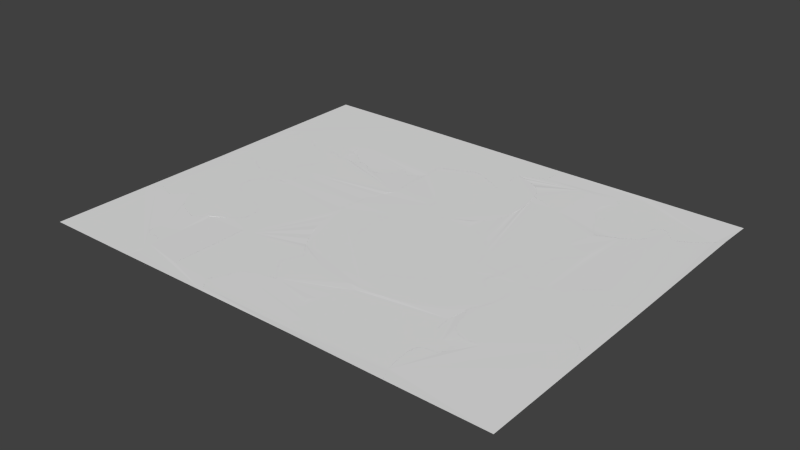# Source: humankey_2_pieces_w3.blend  (saved by Blender 2.64.0; exported with 4.5.12 LTS)
import bpy
from mathutils import Matrix  # noqa: F401  (used for matrix-valued properties, if any)

bpy.ops.wm.read_factory_settings(use_empty=True)
scene = bpy.context.scene
scene.name = 'Scene'

# ---- collections
col_collection_1 = bpy.data.collections.new('Collection 1'); scene.collection.children.link(col_collection_1)

# ---- world
world_world = bpy.data.worlds.new('World'); scene.world = world_world
world_world.color = (0.05088, 0.05088, 0.05088)
world_world.use_sun_shadow = False
world_world.sun_shadow_jitter_overblur = 0.0
world_world.cycles.sampling_method = 'MANUAL'
world_world.cycles.sample_map_resolution = 256

# ---- meshes
me_circle_020 = bpy.data.meshes.new('Circle.020')
me_circle_020.from_pydata([(-1.119, -1.263, -7.29e-05), (0.5407, -1.263, -0.0001095), (-1.113, 0.4028, 0.0004767), (0.5391, 0.3752, -0.001641), (-0.2323, 0.6836, 0.00142), (-0.7312, 0.5518, 0.00142), (0.159, 0.2489, 0.00142), (-0.9386, 0.5742, 0.00142), (0.3744, 0.2233, 0.00142), (-0.488, 0.5855, 0.00142), (-0.07713, 0.3393, 0.00142), (-1.023, 0.4928, 0.00142), (0.4509, 0.3079, 0.00142), (-0.3424, 0.7256, 0.00142), (-0.1577, 0.4593, 0.00142), (-0.8413, 0.5938, 0.00142), (0.2771, 0.2037, 0.00142), (-0.6211, 0.5097, 0.00142), (0.04095, 0.2941, 0.00142), (-1.065, 0.4521, 0.00142), (0.4892, 0.3501, 0.00142), (-0.2697, 0.7957, 0.00142), (-0.195, 0.5715, 0.00142), (-0.7863, 0.5728, 0.00142), (0.2181, 0.2263, 0.00142), (-0.6761, 0.5308, 0.00142), (0.09999, 0.2715, 0.00142), (-0.9808, 0.5335, 0.00142), (0.4126, 0.2656, 0.00142), (-0.4152, 0.6555, 0.00142), (-0.1217, 0.3901, 0.00142), (-0.8964, 0.6149, 0.00142), (0.3361, 0.1811, 0.00142), (-0.59, 0.4987, 0.00142), (-0.01809, 0.3167, 0.00142), (0.5296, -0.7193, -0.001641), (0.4482, -0.6097, -0.001641), (0.5725, -0.9684, -0.001641), (0.3409, -0.6197, -0.001641), (0.2149, -0.5838, -0.001641), (0.1569, -0.4668, -0.001641), (0.2611, -0.6165, -0.001641), (0.388, -0.6019, -0.001641), (0.3, -0.6226, -0.001641), (0.4994, -0.6524, -0.001641), (0.5638, -0.833, -0.001641), (0.5659, -1.104, -0.001641), (0.1743, -0.5348, -0.001641), (0.1573, -0.4133, -0.001641), (0.1674, -0.3901, -0.001641), (0.1901, -0.3543, -0.001641), (0.2248, -0.33, -0.001641), (0.2747, -0.3088, -0.001641), (0.3237, -0.3052, -0.001641), (0.3647, -0.3068, -0.001641), (0.4137, -0.3051, -0.001641), (0.4527, -0.2925, -0.001641), (0.506, -0.2706, -0.001641), (0.5415, -0.2145, -0.001641), (0.5613, 0.1757, -0.001641), (0.5679, -0.02376, -0.001641)], [], [(46, 1, 0, 2, 19, 11, 27, 7, 31, 15, 23, 5, 25, 17, 33, 9, 29, 13, 21, 4, 22, 14, 30, 10, 34, 18, 26, 6, 24, 16, 32, 8, 28, 12, 20, 3, 59, 60, 58, 57, 56, 55, 54, 53, 52, 51, 50, 49, 48, 40, 47, 39, 41, 43, 38, 42, 36, 44, 35, 45, 37)])
_uv = me_circle_020.uv_layers.new(name='UVMap')
_uv.uv.foreach_set('vector', [0.2034, 0.02542, 0.2004, 0.001531, 0.000619, 0.001531, 0.001288, 0.2519, 0.007043, 0.2593, 0.01213, 0.2654, 0.01721, 0.2715, 0.0223, 0.2776, 0.02738, 0.2837, 0.03401, 0.2806, 0.04064, 0.2774, 0.04727, 0.2742, 0.05389, 0.2711, 0.06052, 0.2679, 0.06427, 0.2663, 0.07654, 0.2793, 0.0853, 0.2898, 0.09407, 0.3004, 0.1028, 0.3109, 0.1073, 0.294, 0.1118, 0.2772, 0.1163, 0.2604, 0.1206, 0.25, 0.126, 0.2423, 0.1331, 0.2389, 0.1402, 0.2355, 0.1473, 0.2321, 0.1544, 0.2287, 0.1615, 0.2253, 0.1687, 0.2219, 0.1758, 0.2185, 0.1804, 0.2249, 0.185, 0.2312, 0.1896, 0.2376, 0.1942, 0.2439, 0.2002, 0.2477, 0.2029, 0.2177, 0.2037, 0.1878, 0.2005, 0.1591, 0.1962, 0.1507, 0.1898, 0.1474, 0.1851, 0.1455, 0.1792, 0.1452, 0.1743, 0.1455, 0.1684, 0.1449, 0.1624, 0.1417, 0.1582, 0.1381, 0.1554, 0.1327, 0.1542, 0.1292, 0.1542, 0.1212, 0.1563, 0.111, 0.1612, 0.1036, 0.1667, 0.09868, 0.1714, 0.09776, 0.1763, 0.0982, 0.182, 0.1009, 0.1892, 0.09971, 0.1954, 0.09329, 0.199, 0.08323, 0.2032, 0.06614, 0.2042, 0.04581])
me_circle_020.use_remesh_preserve_volume = False
me_circle_020.use_remesh_preserve_attributes = False
me_circle_020.use_mirror_vertex_groups = False
me_circle_020.update()
me_circle_019 = bpy.data.meshes.new('Circle.019')
me_circle_019.from_pydata([(0.7722, -0.8769, -7.194e-05), (-0.8971, -0.8825, -0.0001805), (0.9118, 1.046, -0.0007281), (-0.8987, 0.7557, -0.001712), (-0.01448, -0.586, 0.001349), (-0.1557, -0.586, 0.001349), (-0.01448, 0.7704, 0.001349), (-0.1557, 0.7704, 0.001349), (1.172, -0.004791, 0.001349), (1.052, 0.5856, 0.001349), (0.6394, -0.4322, 0.001349), (1.092, 0.8259, 0.001349), (0.5953, -0.6816, 0.001349), (1.075, 0.2998, 0.001349), (0.7605, -0.1629, 0.001349), (1.002, 0.9298, 0.001349), (0.6888, -0.7764, 0.001349), (1.229, 0.1208, 0.001349), (0.9059, -0.07688, 0.001349), (1.108, 0.7112, 0.001349), (0.5789, -0.5668, 0.001349), (0.9955, 0.46, 0.001349), (0.7, -0.2975, 0.001349), (0.9578, 0.9818, 0.001349), (0.7355, -0.8238, 0.001349), (1.305, 0.03125, 0.001349), (1.039, -0.04083, 0.001349), (1.08, 0.6484, 0.001349), (0.6092, -0.4995, 0.001349), (1.024, 0.5228, 0.001349), (0.6697, -0.3648, 0.001349), (1.047, 0.8779, 0.001349), (0.6421, -0.729, 0.001349), (1.152, 0.2103, 0.001349), (0.8228, -0.1143, 0.001349), (1.136, 0.774, 0.001349), (0.5486, -0.6342, 0.001349), (0.9805, 0.4245, 0.001349), (0.7303, -0.2302, 0.001349), (-0.9083, -0.3389, -0.001712), (-0.9897, -0.2292, -0.001712), (-0.8653, -0.5879, -0.001712), (-1.097, -0.2392, -0.001712), (-1.223, -0.2033, -0.001712), (-1.281, -0.08633, -0.001712), (-1.177, -0.236, -0.001712), (-1.05, -0.2214, -0.001712), (-1.138, -0.2421, -0.001712), (-0.9384, -0.2719, -0.001712), (-0.8741, -0.4526, -0.001712), (-0.8719, -0.7235, -0.001712), (-1.263, -0.1543, -0.001712), (-1.281, -0.03281, -0.001712), (-1.27, -0.0096, -0.001712), (-1.248, 0.0262, -0.001712), (-1.213, 0.05053, -0.001712), (-1.163, 0.07168, -0.001712), (-1.114, 0.07525, -0.001712), (-1.073, 0.07371, -0.001712), (-1.024, 0.07542, -0.001712), (-0.9851, 0.08796, -0.001712), (-0.9318, 0.1098, -0.001712), (-0.8963, 0.166, -0.001712), (-0.8765, 0.5562, -0.001712), (-0.87, 0.3567, -0.001712)], [], [(1, 50, 41, 49, 39, 48, 40, 46, 42, 47, 45, 43, 51, 44, 52, 53, 54, 55, 56, 57, 58, 59, 60, 61, 62, 64, 63, 3, 7, 5, 4, 6, 2, 23, 15, 31, 11, 35, 19, 27, 9, 29, 21, 37, 13, 33, 17, 25, 8, 26, 18, 34, 14, 38, 22, 30, 10, 28, 20, 36, 12, 32, 16, 24, 0)])
_uv = me_circle_019.uv_layers.new(name='UVMap')
_uv.uv.foreach_set('vector', [0.2004, 0.001531, 0.2034, 0.02542, 0.2042, 0.04581, 0.2032, 0.06614, 0.199, 0.08323, 0.1954, 0.09329, 0.1892, 0.09971, 0.182, 0.1009, 0.1763, 0.0982, 0.1714, 0.09776, 0.1667, 0.09868, 0.1612, 0.1036, 0.1563, 0.111, 0.1542, 0.1212, 0.1542, 0.1292, 0.1554, 0.1327, 0.1582, 0.1381, 0.1624, 0.1417, 0.1684, 0.1449, 0.1743, 0.1455, 0.1792, 0.1452, 0.1851, 0.1455, 0.1898, 0.1474, 0.1962, 0.1507, 0.2005, 0.1591, 0.2037, 0.1878, 0.2029, 0.2177, 0.2002, 0.2477, 0.2896, 0.2499, 0.2896, 0.04609, 0.3066, 0.04609, 0.3066, 0.2499, 0.4182, 0.2914, 0.4237, 0.2817, 0.4291, 0.2739, 0.4344, 0.2661, 0.4398, 0.2583, 0.4452, 0.2505, 0.4418, 0.241, 0.4384, 0.2316, 0.435, 0.2221, 0.4316, 0.2127, 0.4282, 0.2033, 0.4264, 0.1979, 0.4378, 0.1792, 0.4471, 0.1658, 0.4563, 0.1523, 0.4656, 0.1388, 0.4495, 0.1334, 0.4335, 0.128, 0.4175, 0.1226, 0.4074, 0.117, 0.4, 0.1097, 0.3963, 0.09956, 0.3927, 0.08944, 0.389, 0.07933, 0.3854, 0.06921, 0.3817, 0.05909, 0.3781, 0.04897, 0.3744, 0.03886, 0.3801, 0.03173, 0.3857, 0.02461, 0.3913, 0.01748, 0.3969, 0.01036, 0.4014, 0.002381])
me_circle_019.use_remesh_preserve_volume = False
me_circle_019.use_remesh_preserve_attributes = False
me_circle_019.use_mirror_vertex_groups = False
me_circle_019.update()
me_circle_018 = bpy.data.meshes.new('Circle.018')
me_circle_018.from_pydata([(0.6836, -0.8976, 0.002005), (-0.967, -0.9019, 0.0002796), (0.6903, 0.5666, 0.001538), (-0.8275, 1.021, -0.0003766), (-0.1649, 0.6855, 0.001782), (0.2593, 0.6036, 0.001782), (-0.5179, 0.8406, 0.001782), (0.477, 0.5755, 0.001782), (-0.6782, 0.9298, 0.001782), (0.03917, 0.6397, 0.001782), (-0.3414, 0.755, 0.001782), (0.4497, 0.1211, -0.001269), (0.463, 0.1997, -0.001269), (0.3967, 0.251, -0.001269), (0.4328, 0.2406, -0.001269), (0.3838, 0.2611, -0.001269), (0.3764, 0.3365, -0.001269), (0.3737, 0.2823, -0.001269), (0.4121, 0.2437, -0.001269), (0.3545, -0.02414, -0.001269), (0.4254, 0.07025, -0.001269), (0.4531, 0.2256, -0.001269), (0.4603, 0.1693, -0.001269), (0.3954, 0.02239, -0.001269), (0.369, 0.3083, -0.001269), (0.3874, 0.3558, -0.001269), (0.3958, 0.3622, -0.001269), (0.4113, 0.3706, -0.001269), (0.4288, 0.3724, -0.001269), (0.4512, 0.3699, -0.001269), (0.4697, 0.3612, -0.001269), (0.4843, 0.3524, -0.001269), (0.5024, 0.3431, -0.001269), (0.5191, 0.3397, -0.001269), (0.5429, 0.3368, -0.001269), (0.5672, 0.35, -0.001269), (0.6535, 0.4875, -0.001269), (0.6154, 0.4138, -0.001269), (0.2804, -0.1171, 0.0001501), (0.395, -0.4048, -0.00128), (0.4629, -0.463, -0.00128), (0.5504, -0.4288, -0.00128), (0.5196, -0.4575, -0.00128), (0.5675, -0.4222, -0.00128), (0.6444, -0.4586, -0.00128), (0.5938, -0.4247, -0.00128), (0.5346, -0.4394, -0.00128), (0.3102, -0.2296, -0.00128), (0.3601, -0.3521, -0.00128), (0.4935, -0.4683, -0.00128), (0.4352, -0.4429, -0.00128), (0.3313, -0.2958, -0.00128), (0.6216, -0.4352, -0.00128), (0.6566, -0.4803, -0.00128), (0.6579, -0.4921, -0.00128), (0.657, -0.5118, -0.00128), (0.6486, -0.5297, -0.00128), (0.6333, -0.5498, -0.00128), (0.6143, -0.5626, -0.00128), (0.5974, -0.5714, -0.00128), (0.578, -0.5835, -0.00128), (0.5652, -0.5976, -0.00128), (0.5487, -0.6188, -0.00128), (0.5473, -0.6497, -0.00128), (0.6297, -0.8121, -0.00128), (0.5809, -0.7329, -0.00128), (-0.567, -0.02985, 0.0017), (-0.6874, 0.5605, 0.0017), (-1.1, -0.4572, 0.0017), (-0.6475, 0.8009, 0.0017), (-1.144, -0.7066, 0.0017), (-0.6643, 0.2748, 0.0017), (-0.9787, -0.1879, 0.0017), (-0.7368, 0.9048, 0.0017), (-1.05, -0.8015, 0.0017), (-0.5106, 0.09572, 0.0017), (-0.8334, -0.1019, 0.0017), (-0.6311, 0.6861, 0.0017), (-1.16, -0.5919, 0.0017), (-0.7438, 0.435, 0.0017), (-1.039, -0.3226, 0.0017), (-0.7814, 0.9567, 0.0017), (-1.004, -0.8489, 0.0017), (-0.4338, 0.00619, 0.0017), (-0.7002, -0.06589, 0.0017), (-0.6593, 0.6233, 0.0017), (-1.13, -0.5246, 0.0017), (-0.7156, 0.4977, 0.0017), (-1.07, -0.3899, 0.0017), (-0.6922, 0.8528, 0.0017), (-1.097, -0.754, 0.0017), (-0.5875, 0.1853, 0.0017), (-0.9164, -0.1393, 0.0017), (-0.6029, 0.7489, 0.0017), (-1.191, -0.6592, 0.0017), (-0.7587, 0.3994, 0.0017), (-1.009, -0.2552, 0.0017)], [], [(1, 82, 74, 90, 70, 94, 78, 86, 68, 88, 80, 96, 72, 92, 76, 84, 66, 83, 75, 91, 71, 95, 79, 87, 67, 85, 77, 93, 69, 89, 73, 81, 3, 8, 6, 10, 4, 9, 5, 7, 2, 36, 37, 35, 34, 33, 32, 31, 30, 29, 28, 27, 26, 25, 16, 24, 17, 15, 13, 18, 14, 21, 12, 22, 11, 20, 23, 19, 38, 47, 51, 48, 39, 50, 40, 49, 42, 46, 41, 43, 45, 52, 44, 53, 54, 55, 56, 57, 58, 59, 60, 61, 62, 63, 65, 64, 0)])
_uv = me_circle_018.uv_layers.new(name='UVMap')
_uv.uv.foreach_set('vector', [0.4014, 0.002381, 0.3969, 0.01036, 0.3913, 0.01748, 0.3857, 0.02461, 0.3801, 0.03173, 0.3744, 0.03886, 0.3781, 0.04897, 0.3817, 0.05909, 0.3854, 0.06921, 0.389, 0.07933, 0.3927, 0.08944, 0.3963, 0.09956, 0.4, 0.1097, 0.4074, 0.117, 0.4175, 0.1226, 0.4335, 0.128, 0.4495, 0.1334, 0.4656, 0.1388, 0.4563, 0.1523, 0.4471, 0.1658, 0.4378, 0.1792, 0.4264, 0.1979, 0.4282, 0.2033, 0.4316, 0.2127, 0.435, 0.2221, 0.4384, 0.2316, 0.4418, 0.241, 0.4452, 0.2505, 0.4398, 0.2583, 0.4344, 0.2661, 0.4291, 0.2739, 0.4237, 0.2817, 0.4182, 0.2914, 0.4361, 0.2776, 0.4554, 0.2642, 0.4767, 0.2514, 0.4979, 0.2409, 0.5225, 0.234, 0.549, 0.2286, 0.5752, 0.2244, 0.6009, 0.2231, 0.5965, 0.2112, 0.5919, 0.2001, 0.5861, 0.1905, 0.5831, 0.1885, 0.5803, 0.189, 0.5783, 0.1895, 0.5761, 0.1909, 0.5743, 0.1922, 0.5721, 0.1935, 0.5694, 0.1939, 0.5673, 0.1936, 0.5654, 0.1923, 0.5644, 0.1914, 0.5631, 0.1885, 0.5622, 0.1842, 0.5628, 0.1803, 0.564, 0.1771, 0.5655, 0.1756, 0.5674, 0.1745, 0.5699, 0.1741, 0.5723, 0.1718, 0.5735, 0.1679, 0.5732, 0.1634, 0.5719, 0.1561, 0.569, 0.1485, 0.5654, 0.1413, 0.5605, 0.1343, 0.5515, 0.1203, 0.5551, 0.1034, 0.5577, 0.09347, 0.5611, 0.085, 0.5653, 0.07708, 0.5702, 0.07137, 0.5735, 0.06835, 0.5772, 0.06754, 0.5803, 0.06916, 0.5821, 0.07188, 0.584, 0.07349, 0.5861, 0.07447, 0.5893, 0.07409, 0.5926, 0.07252, 0.5954, 0.069, 0.5968, 0.06574, 0.597, 0.06397, 0.5969, 0.06101, 0.5959, 0.05832, 0.594, 0.0553, 0.5917, 0.05338, 0.5897, 0.05205, 0.5874, 0.05023, 0.5858, 0.04811, 0.5838, 0.04493, 0.5837, 0.04028, 0.5877, 0.02778, 0.5936, 0.01588, 0.6001, 0.003034])
me_circle_018.use_remesh_preserve_volume = False
me_circle_018.use_remesh_preserve_attributes = False
me_circle_018.use_mirror_vertex_groups = False
me_circle_018.update()
me_circle_017 = bpy.data.meshes.new('Circle.017')
me_circle_017.from_pydata([(1.184, -0.936, 0.002713), (-0.474, -0.926, 0.002935), (1.003, 1.075, 0.002436), (-0.4673, 0.5382, 0.002468), (0.3976, 0.7027, 0.002713), (0.7241, 0.8622, 0.002713), (-0.023, 0.591, 0.002713), (0.8678, 0.9671, 0.002713), (-0.243, 0.555, 0.002713), (0.5635, 0.7771, 0.002713), (0.1913, 0.6347, 0.002713), (-0.708, 0.09268, -0.0003386), (-0.6946, 0.1713, -0.0003386), (-0.7609, 0.2225, -0.0003386), (-0.7248, 0.2122, -0.0003386), (-0.7738, 0.2326, -0.0003386), (-0.7812, 0.3081, -0.0003386), (-0.7839, 0.2539, -0.0003386), (-0.7455, 0.2153, -0.0003386), (-0.8031, -0.05257, -0.0003386), (-0.7323, 0.04182, -0.0003386), (-0.7046, 0.1972, -0.0003386), (-0.6973, 0.1409, -0.0003386), (-0.7622, -0.006034, -0.0003386), (-0.7887, 0.2799, -0.0003386), (-0.7702, 0.3274, -0.0003386), (-0.7618, 0.3338, -0.0003386), (-0.7463, 0.3422, -0.0003386), (-0.7288, 0.3439, -0.0003386), (-0.7064, 0.3415, -0.0003386), (-0.6879, 0.3328, -0.0003386), (-0.6734, 0.324, -0.0003386), (-0.6552, 0.3146, -0.0003386), (-0.6386, 0.3113, -0.0003386), (-0.6148, 0.3084, -0.0003386), (-0.5905, 0.3215, -0.0003386), (-0.5041, 0.459, -0.0003386), (-0.5422, 0.3854, -0.0003386), (-0.8773, -0.1455, 0.00108), (-0.7626, -0.4333, -0.0003494), (-0.6948, -0.4914, -0.0003494), (-0.6072, -0.4572, -0.0003494), (-0.638, -0.486, -0.0003494), (-0.5901, -0.4507, -0.0003494), (-0.5133, -0.487, -0.0003494), (-0.5638, -0.4532, -0.0003494), (-0.6231, -0.4678, -0.0003494), (-0.8475, -0.258, -0.0003494), (-0.7975, -0.3806, -0.0003494), (-0.6641, -0.4968, -0.0003494), (-0.7225, -0.4713, -0.0003494), (-0.8263, -0.3242, -0.0003494), (-0.5361, -0.4636, -0.0003494), (-0.501, -0.5088, -0.0003494), (-0.4998, -0.5205, -0.0003494), (-0.5006, -0.5402, -0.0003494), (-0.509, -0.5581, -0.0003494), (-0.5243, -0.5782, -0.0003494), (-0.5433, -0.591, -0.0003494), (-0.5602, -0.5999, -0.0003494), (-0.5796, -0.6119, -0.0003494), (-0.5925, -0.626, -0.0003494), (-0.609, -0.6472, -0.0003494), (-0.6103, -0.6782, -0.0003494), (-0.5279, -0.8405, -0.0003494), (-0.5768, -0.7614, -0.0003494), (1.017, 0.3246, -0.0004305), (1.102, 0.2263, -0.0004305), (0.958, 0.558, -0.0004305), (0.9737, 0.8279, -0.0004305), (1.203, 0.2435, -0.0004305), (1.325, 0.2184, -0.0004305), (1.389, 0.1114, -0.0004305), (1.279, 0.2462, -0.0004305), (1.159, 0.2232, -0.0004305), (1.241, 0.2492, -0.0004305), (1.05, 0.2631, -0.0004305), (0.9759, 0.4301, -0.0004305), (0.9545, 0.6873, -0.0004305), (1.367, 0.1747, -0.0004305), (1.392, 0.06059, -0.0004305), (1.384, 0.03783, -0.0004305), (1.365, 0.002209, -0.0004305), (1.334, -0.02337, -0.0004305), (1.288, -0.04703, -0.0004305), (1.242, -0.05393, -0.0004305), (1.203, -0.05539, -0.0004305), (1.156, -0.06052, -0.0004305), (1.12, -0.07522, -0.0004305), (1.071, -0.09982, -0.0004305), (1.041, -0.1557, -0.0004305), (1.05, -0.5276, -0.0004305), (1.086, -0.7155, -0.0004305), (1.03, -0.3387, -0.0004305)], [], [(1, 64, 65, 63, 62, 61, 60, 59, 58, 57, 56, 55, 54, 53, 44, 52, 45, 43, 41, 46, 42, 49, 40, 50, 39, 48, 51, 47, 38, 19, 23, 20, 11, 22, 12, 21, 14, 18, 13, 15, 17, 24, 16, 25, 26, 27, 28, 29, 30, 31, 32, 33, 34, 35, 37, 36, 3, 8, 6, 10, 4, 9, 5, 7, 2, 69, 78, 68, 77, 66, 76, 67, 74, 70, 75, 73, 71, 79, 72, 80, 81, 82, 83, 84, 85, 86, 87, 88, 89, 90, 93, 91, 92, 0)])
_uv = me_circle_017.uv_layers.new(name='UVMap')
_uv.uv.foreach_set('vector', [0.6001, 0.003034, 0.5936, 0.01588, 0.5877, 0.02778, 0.5837, 0.04028, 0.5838, 0.04493, 0.5858, 0.04811, 0.5874, 0.05023, 0.5897, 0.05205, 0.5917, 0.05338, 0.594, 0.0553, 0.5959, 0.05832, 0.5969, 0.06101, 0.597, 0.06397, 0.5968, 0.06574, 0.5954, 0.069, 0.5926, 0.07252, 0.5893, 0.07409, 0.5861, 0.07447, 0.584, 0.07349, 0.5821, 0.07188, 0.5803, 0.06916, 0.5772, 0.06754, 0.5735, 0.06835, 0.5702, 0.07137, 0.5653, 0.07708, 0.5611, 0.085, 0.5577, 0.09347, 0.5551, 0.1034, 0.5515, 0.1203, 0.5605, 0.1343, 0.5654, 0.1413, 0.569, 0.1485, 0.5719, 0.1561, 0.5732, 0.1634, 0.5735, 0.1679, 0.5723, 0.1718, 0.5699, 0.1741, 0.5674, 0.1745, 0.5655, 0.1756, 0.564, 0.1771, 0.5628, 0.1803, 0.5622, 0.1842, 0.5631, 0.1885, 0.5644, 0.1914, 0.5654, 0.1923, 0.5673, 0.1936, 0.5694, 0.1939, 0.5721, 0.1935, 0.5743, 0.1922, 0.5761, 0.1909, 0.5783, 0.1895, 0.5803, 0.189, 0.5831, 0.1885, 0.5861, 0.1905, 0.5919, 0.2001, 0.5965, 0.2112, 0.6009, 0.2231, 0.6279, 0.2256, 0.6544, 0.231, 0.6802, 0.2376, 0.705, 0.2478, 0.725, 0.259, 0.7443, 0.2718, 0.7616, 0.2875, 0.7779, 0.3038, 0.7744, 0.2666, 0.7721, 0.2455, 0.7725, 0.226, 0.7746, 0.2068, 0.7795, 0.191, 0.7835, 0.1817, 0.7898, 0.1762, 0.7967, 0.1757, 0.802, 0.1788, 0.8066, 0.1796, 0.8111, 0.1792, 0.8167, 0.175, 0.8217, 0.1684, 0.8243, 0.1589, 0.8247, 0.1513, 0.8238, 0.1479, 0.8215, 0.1425, 0.8177, 0.1387, 0.8122, 0.1351, 0.8066, 0.1341, 0.8019, 0.1339, 0.7963, 0.1331, 0.792, 0.1309, 0.7861, 0.1272, 0.7825, 0.1188, 0.7811, 0.0913, 0.7836, 0.0629, 0.7879, 0.03467, 0.7997, 0.001531])
me_circle_017.use_remesh_preserve_volume = False
me_circle_017.use_remesh_preserve_attributes = False
me_circle_017.use_mirror_vertex_groups = False
me_circle_017.update()
me_circle_016 = bpy.data.meshes.new('Circle.016')
me_circle_016.from_pydata([(1.281, -1.399, -0.003996), (-0.3787, -1.399, 0.001392), (1.281, 0.2579, 0.001392), (-0.5598, 0.612, 0.001116), (-0.4805, 0.3142, 0.001694), (-0.4626, 0.2403, 0.001694), (-0.4406, 0.174, 0.001694), (-0.4061, 0.1133, 0.001694), (-0.3604, 0.06046, 0.001694), (-0.3053, 0.01756, 0.001694), (-0.2429, -0.01377, 0.001694), (-0.1756, -0.03232, 0.001694), (-0.1059, -0.03737, 0.001694), (-0.03661, -0.02874, 0.001694), (0.02968, -0.006752, 0.001694), (0.0904, 0.02774, 0.001694), (0.1432, 0.07343, 0.001694), (0.1861, 0.1285, 0.001694), (0.2175, 0.191, 0.001694), (1.167, 0.6065, 0.001694), (1.145, 0.6728, 0.001694), (1.11, 0.7335, 0.001694), (1.065, 0.7863, 0.001694), (1.009, 0.8292, 0.001694), (0.9471, 0.8605, 0.001694), (0.8797, 0.8791, 0.001694), (0.8101, 0.8841, 0.001694), (0.7408, 0.8755, 0.001694), (0.6745, 0.8535, 0.001694), (0.6138, 0.819, 0.001694), (0.5609, 0.7733, 0.001694), (0.518, 0.7182, 0.001694), (0.4867, 0.6558, 0.001694), (-0.5462, -0.1387, -0.001751), (-0.461, -0.237, -0.001751), (-0.6047, 0.09472, -0.001751), (-0.589, 0.3646, -0.001751), (-0.3598, -0.2198, -0.001751), (-0.2377, -0.2449, -0.001751), (-0.1742, -0.3518, -0.001751), (-0.2839, -0.2171, -0.001751), (-0.4033, -0.2401, -0.001751), (-0.3212, -0.2141, -0.001751), (-0.5128, -0.2001, -0.001751), (-0.5868, -0.03318, -0.001751), (-0.6082, 0.224, -0.001751), (-0.1956, -0.2886, -0.001751), (-0.1708, -0.4027, -0.001751), (-0.1787, -0.4255, -0.001751), (-0.1977, -0.4611, -0.001751), (-0.2289, -0.4867, -0.001751), (-0.2748, -0.5103, -0.001751), (-0.3211, -0.5172, -0.001751), (-0.3601, -0.5187, -0.001751), (-0.4065, -0.5238, -0.001751), (-0.4426, -0.5385, -0.001751), (-0.4917, -0.5631, -0.001751), (-0.5214, -0.619, -0.001751), (-0.5123, -0.9909, -0.001751), (-0.477, -1.179, -0.001751), (-0.5328, -0.802, -0.001751)], [], [(1, 59, 58, 60, 57, 56, 55, 54, 53, 52, 51, 50, 49, 48, 47, 39, 46, 38, 40, 42, 37, 41, 34, 43, 33, 44, 35, 45, 36, 3, 4, 5, 6, 7, 8, 9, 10, 11, 12, 13, 14, 15, 16, 17, 18, 32, 31, 30, 29, 28, 27, 26, 25, 24, 23, 22, 21, 20, 19, 2, 0)])
_uv = me_circle_016.uv_layers.new(name='UVMap')
_uv.uv.foreach_set('vector', [0.7997, 0.001531, 0.7879, 0.03467, 0.7836, 0.0629, 0.7811, 0.0913, 0.7825, 0.1188, 0.7861, 0.1272, 0.792, 0.1309, 0.7963, 0.1331, 0.8019, 0.1339, 0.8066, 0.1341, 0.8122, 0.1351, 0.8177, 0.1387, 0.8215, 0.1425, 0.8238, 0.1479, 0.8247, 0.1513, 0.8243, 0.1589, 0.8217, 0.1684, 0.8167, 0.175, 0.8111, 0.1792, 0.8066, 0.1796, 0.802, 0.1788, 0.7967, 0.1757, 0.7898, 0.1762, 0.7835, 0.1817, 0.7795, 0.191, 0.7746, 0.2068, 0.7725, 0.226, 0.7721, 0.2455, 0.7744, 0.2666, 0.7779, 0.3038, 0.7874, 0.259, 0.7896, 0.2479, 0.7922, 0.238, 0.7964, 0.2288, 0.8019, 0.2209, 0.8085, 0.2144, 0.816, 0.2097, 0.8241, 0.207, 0.8325, 0.2062, 0.8409, 0.2075, 0.8488, 0.2108, 0.8562, 0.216, 0.8625, 0.2228, 0.8677, 0.2311, 0.8715, 0.2405, 0.9039, 0.3104, 0.9076, 0.3197, 0.9128, 0.328, 0.9192, 0.3349, 0.9265, 0.3401, 0.9345, 0.3434, 0.9428, 0.3447, 0.9512, 0.3439, 0.9593, 0.3411, 0.9668, 0.3364, 0.9734, 0.33, 0.9789, 0.322, 0.9831, 0.3129, 0.9857, 0.3029, 0.9995, 0.2506, 0.9995, 0.001531])
me_circle_016.use_remesh_preserve_volume = False
me_circle_016.use_remesh_preserve_attributes = False
me_circle_016.use_mirror_vertex_groups = False
me_circle_016.update()
me_circle_015 = bpy.data.meshes.new('Circle.015')
me_circle_015.from_pydata([(1.088, -0.7988, -0.0001398), (1.088, 0.8584, -0.0001398), (-0.9536, 0.5543, 0.0001677), (-0.7525, -0.4447, -0.000416), (0.4427, 1.206, -0.0001398), (0.8027, 0.957, -0.0001398), (-0.1015, 0.7183, -0.0001398), (0.9598, 0.9261, -0.0001398), (-0.4009, 0.5664, -0.0001398), (0.4458, 0.9569, -0.0001398), (0.08889, 0.8842, -0.0001398), (0.9842, 0.8584, -0.0001398), (-0.4871, 0.5381, -0.0001398), (0.5378, 1.148, -0.0001398), (0.2094, 1.01, -0.0001398), (0.8928, 0.9802, -0.0001398), (-0.2509, 0.6248, -0.0001398), (0.3393, 0.6051, -0.0001398), (-0.007887, 0.7926, -0.0001398), (0.2652, 0.6486, -0.0001398), (0.5016, 1.063, -0.0001398), (0.4996, 1.206, -0.0001398), (-1.053, 0.322, -0.0001398), (-1.031, 0.457, -0.0001398), (-0.5636, 0.1926, -0.0001398), (-0.7162, 0.5313, -0.0001398), (-1.002, 0.5047, -0.0001398), (-1.047, 0.402, -0.0001398), (-0.9477, 0.2075, -0.0001398), (-1.014, 0.2546, -0.0001398), (-0.764, 0.1737, -0.0001398), (-0.6078, -0.1528, -0.0001398), (-0.5662, 0.03378, -0.0001398), (-0.6674, -0.3102, -0.0001398), (-0.6732, -0.7424, 0.0001627), (-0.6553, -0.8164, 0.0001627), (-0.6334, -0.8827, 0.0001627), (-0.5989, -0.9434, 0.0001627), (-0.5532, -0.9962, 0.0001627), (-0.4981, -1.039, 0.0001627), (-0.4356, -1.07, 0.0001627), (-0.3683, -1.089, 0.0001627), (-0.2987, -1.094, 0.0001627), (-0.2293, -1.085, 0.0001627), (-0.1631, -1.063, 0.0001627), (-0.1023, -1.029, 0.0001627), (-0.0495, -0.9833, 0.0001627), (-0.006599, -0.9282, 0.0001627), (0.02473, -0.8657, 0.0001627), (0.974, -0.4502, 0.0001627), (0.9521, -0.3839, 0.0001627), (0.9176, -0.3232, 0.0001627), (0.8719, -0.2704, 0.0001627), (0.8168, -0.2275, 0.0001627), (0.7543, -0.1961, 0.0001627), (0.687, -0.1776, 0.0001627), (0.6173, -0.1725, 0.0001627), (0.548, -0.1812, 0.0001627), (0.4818, -0.2032, 0.0001627), (0.421, -0.2377, 0.0001627), (0.3682, -0.2833, 0.0001627), (0.3253, -0.3385, 0.0001627), (0.294, -0.4009, 0.0001627)], [], [(11, 1, 0, 49, 50, 51, 52, 53, 54, 55, 56, 57, 58, 59, 60, 61, 62, 48, 47, 46, 45, 44, 43, 42, 41, 40, 39, 38, 37, 36, 35, 34, 3, 33, 31, 32, 24, 30, 28, 29, 22, 27, 23, 26, 2, 25, 12, 8, 16, 6, 18, 10, 14, 4, 21, 13, 20, 9, 19, 17, 5, 15, 7)])
_uv = me_circle_015.uv_layers.new(name='UVMap')
_uv.uv.foreach_set('vector', [0.987, 0.4996, 0.9995, 0.4996, 0.9995, 0.2506, 0.9857, 0.3029, 0.9831, 0.3129, 0.9789, 0.322, 0.9734, 0.33, 0.9668, 0.3364, 0.9593, 0.3411, 0.9512, 0.3439, 0.9428, 0.3447, 0.9345, 0.3434, 0.9265, 0.3401, 0.9192, 0.3349, 0.9128, 0.328, 0.9076, 0.3197, 0.9039, 0.3104, 0.8715, 0.2405, 0.8677, 0.2311, 0.8625, 0.2228, 0.8562, 0.216, 0.8488, 0.2108, 0.8409, 0.2075, 0.8325, 0.2062, 0.8241, 0.207, 0.816, 0.2097, 0.8085, 0.2144, 0.8019, 0.2209, 0.7964, 0.2288, 0.7922, 0.238, 0.7896, 0.2479, 0.7874, 0.259, 0.7779, 0.3038, 0.7881, 0.324, 0.7953, 0.3476, 0.8003, 0.3757, 0.8006, 0.3995, 0.7765, 0.3967, 0.7544, 0.4018, 0.7465, 0.4089, 0.7417, 0.419, 0.7424, 0.431, 0.7444, 0.4393, 0.7479, 0.4464, 0.7537, 0.4539, 0.7823, 0.4504, 0.8098, 0.4515, 0.8202, 0.4557, 0.8383, 0.4645, 0.8563, 0.4785, 0.8675, 0.4897, 0.8792, 0.5035, 0.8937, 0.5224, 0.9218, 0.5518, 0.9286, 0.5519, 0.9332, 0.5431, 0.9289, 0.5303, 0.9222, 0.5144, 0.9004, 0.4681, 0.9093, 0.4615, 0.9651, 0.5144, 0.976, 0.5179, 0.984, 0.5098])
me_circle_015.use_remesh_preserve_volume = False
me_circle_015.use_remesh_preserve_attributes = False
me_circle_015.use_mirror_vertex_groups = False
me_circle_015.update()
me_circle_014 = bpy.data.meshes.new('Circle.014')
me_circle_014.from_pydata([(-0.9496, -0.2813, -5.187e-05), (-0.762, -0.2244, -5.187e-05), (-0.5891, -0.132, -5.187e-05), (-0.4375, -0.007613, -5.187e-05), (-0.3132, 0.1439, -5.187e-05), (-0.2208, 0.3168, -5.187e-05), (-0.1639, 0.5044, -5.187e-05), (-0.1446, 0.6995, -5.187e-05), (0.3122, 0.7123, 0.0003374), (0.5134, -0.2867, -0.0002462), (-0.957, -0.8238, -0.0002141), (0.2127, 0.48, 2.997e-05), (0.2352, 0.615, 2.997e-05), (0.7023, 0.3506, 2.998e-05), (0.2639, 0.6627, 2.997e-05), (0.2185, 0.56, 2.997e-05), (0.3182, 0.3655, 2.998e-05), (0.2523, 0.4126, 2.997e-05), (0.5018, 0.3317, 2.998e-05), (-0.09206, -0.6593, 2.998e-05), (0.2345, -0.4997, 2.998e-05), (0.6581, 0.005196, 2.998e-05), (-0.5126, -0.771, 2.998e-05), (0.6996, 0.1918, 2.998e-05), (0.5984, -0.1522, 2.998e-05), (0.3782, -0.3949, 2.998e-05), (-0.7326, -0.807, 2.998e-05), (0.0739, -0.5849, 2.998e-05), (-0.2983, -0.7272, 2.998e-05)], [], [(1, 2, 3, 4, 5, 6, 7, 8, 14, 12, 15, 11, 17, 16, 18, 13, 23, 21, 24, 9, 25, 20, 27, 19, 28, 22, 26, 10, 0)])
_uv = me_circle_014.uv_layers.new(name='UVMap')
_uv.uv.foreach_set('vector', [0.6244, 0.3131, 0.6452, 0.327, 0.6634, 0.3457, 0.6784, 0.3685, 0.6895, 0.3945, 0.6964, 0.4227, 0.6987, 0.452, 0.7537, 0.4539, 0.7479, 0.4464, 0.7444, 0.4393, 0.7424, 0.431, 0.7417, 0.419, 0.7465, 0.4089, 0.7544, 0.4018, 0.7765, 0.3967, 0.8006, 0.3995, 0.8003, 0.3757, 0.7953, 0.3476, 0.7881, 0.324, 0.7779, 0.3038, 0.7616, 0.2875, 0.7443, 0.2718, 0.725, 0.259, 0.705, 0.2478, 0.6802, 0.2376, 0.6544, 0.231, 0.6279, 0.2256, 0.6009, 0.2231, 0.6018, 0.3046])
me_circle_014.use_remesh_preserve_volume = False
me_circle_014.use_remesh_preserve_attributes = False
me_circle_014.use_mirror_vertex_groups = False
me_circle_014.update()
me_circle_013 = bpy.data.meshes.new('Circle.013')
me_circle_013.from_pydata([(1.187e-07, 1.0, -1.49e-08), (-0.1951, 0.9808, -1.49e-08), (-0.3827, 0.9239, -1.49e-08), (-0.5556, 0.8315, -1.49e-08), (-0.7071, 0.7071, -1.49e-08), (-0.8315, 0.5556, -1.49e-08), (-0.9239, 0.3827, -1.49e-08), (-0.9808, 0.1951, -1.49e-08), (-1.0, -2.095e-07, -1.49e-08), (-0.9808, -0.1951, -1.49e-08), (-0.9239, -0.3827, -1.49e-08), (-0.8315, -0.5556, -1.49e-08), (-0.7071, -0.7071, -1.49e-08), (-0.5556, -0.8315, -1.49e-08), (-0.3827, -0.9239, -1.49e-08), (-0.1951, -0.9808, -1.49e-08), (4.446e-07, -1.0, -1.49e-08), (0.1951, -0.9808, -1.49e-08), (0.3827, -0.9239, -1.49e-08), (0.5556, -0.8315, -1.49e-08), (0.7071, -0.7071, -1.49e-08), (0.8315, -0.5556, -1.49e-08), (0.9239, -0.3827, -1.49e-08), (0.9808, -0.1951, -1.49e-08), (1.0, 6.806e-07, -1.49e-08), (0.9808, 0.1951, -1.49e-08), (0.9239, 0.3827, -1.49e-08), (0.8315, 0.5556, -1.49e-08), (0.7071, 0.7071, -1.49e-08), (0.5556, 0.8315, -1.49e-08), (0.3827, 0.9239, -1.49e-08), (0.1951, 0.9808, -1.49e-08)], [], [(2, 1, 0, 31, 30, 29, 28, 27, 26, 25, 24, 23, 22, 21, 20, 19, 18, 17, 16, 15, 14, 13, 12, 11, 10, 9, 8, 7, 6, 5, 4, 3)])
_uv = me_circle_013.uv_layers.new(name='UVMap')
_uv.uv.foreach_set('vector', [0.5322, 0.5908, 0.5548, 0.5994, 0.5783, 0.6022, 0.6018, 0.5994, 0.6244, 0.5908, 0.6452, 0.5769, 0.6634, 0.5582, 0.6784, 0.5355, 0.6895, 0.5095, 0.6964, 0.4813, 0.6987, 0.452, 0.6964, 0.4227, 0.6895, 0.3945, 0.6784, 0.3685, 0.6634, 0.3457, 0.6452, 0.327, 0.6244, 0.3131, 0.6018, 0.3046, 0.5783, 0.3017, 0.5548, 0.3046, 0.5322, 0.3131, 0.5114, 0.327, 0.4932, 0.3457, 0.4782, 0.3685, 0.4671, 0.3945, 0.4602, 0.4227, 0.4579, 0.452, 0.4602, 0.4813, 0.4671, 0.5095, 0.4782, 0.5355, 0.4932, 0.5582, 0.5114, 0.5769])
me_circle_013.use_remesh_preserve_volume = False
me_circle_013.use_remesh_preserve_attributes = False
me_circle_013.use_mirror_vertex_groups = False
me_circle_013.update()
me_circle_012 = bpy.data.meshes.new('Circle.012')
me_circle_012.from_pydata([(-0.03367, 1.118, 0.0001514), (-0.09058, 0.9308, 0.0001514), (-0.1098, 0.7357, 0.0001514), (-0.09058, 0.5406, 0.0001514), (-0.03367, 0.353, 0.0001514), (0.05874, 0.1801, 0.0001514), (0.1831, 0.02861, 0.0001514), (0.3346, -0.09575, 0.0001514), (0.5075, -0.1882, 0.0001514), (0.6951, -0.2451, 0.0001514), (0.8902, -0.2643, 0.0001514), (1.085, -0.2451, 0.0001514), (1.078, -0.7876, -1.091e-05), (-0.849, 0.9036, -0.000394), (-0.4398, -0.3331, -0.001926), (-0.7313, 0.251, -0.0007221), (0.2227, -0.6687, 0.0002332), (-0.8114, 0.5656, -0.00105), (0.6469, -0.7506, 0.0002332), (-0.6053, -0.04825, -0.001378), (-0.1303, -0.5136, 0.0002332), (-0.8399, 0.733, 0.0002622), (0.8646, -0.7787, 0.0002332), (-0.5297, -0.1853, 0.0005902), (-0.2906, -0.4244, 0.0002332), (-0.7786, 0.4026, -6.592e-05), (0.4268, -0.7145, 0.0002332), (-0.6755, 0.09895, 0.001246), (0.0462, -0.5992, 0.0002332)], [], [(1, 2, 3, 4, 5, 6, 7, 8, 9, 10, 11, 12, 22, 18, 26, 16, 28, 20, 24, 14, 23, 19, 27, 15, 25, 17, 21, 13, 0)])
_uv = me_circle_012.uv_layers.new(name='UVMap')
_uv.uv.foreach_set('vector', [0.4602, 0.4813, 0.4579, 0.452, 0.4602, 0.4227, 0.4671, 0.3945, 0.4782, 0.3685, 0.4932, 0.3457, 0.5114, 0.327, 0.5322, 0.3131, 0.5548, 0.3046, 0.5783, 0.3017, 0.6018, 0.3046, 0.6009, 0.2231, 0.5752, 0.2244, 0.549, 0.2286, 0.5225, 0.234, 0.4979, 0.2409, 0.4767, 0.2514, 0.4554, 0.2642, 0.4361, 0.2776, 0.4182, 0.2914, 0.4073, 0.3136, 0.3982, 0.3342, 0.3898, 0.3563, 0.3831, 0.3791, 0.3774, 0.4019, 0.3734, 0.4264, 0.37, 0.4516, 0.3689, 0.4772, 0.4671, 0.5095])
me_circle_012.use_remesh_preserve_volume = False
me_circle_012.use_remesh_preserve_attributes = False
me_circle_012.use_mirror_vertex_groups = False
me_circle_012.update()
me_circle_011 = bpy.data.meshes.new('Circle.011')
me_circle_011.from_pydata([(1.031, 0.7898, -0.0003544), (1.44, -0.4469, -0.001886), (-0.3764, 0.9424, -0.0003553), (-0.3702, -0.7373, -0.002871), (0.514, -2.079, 0.0001913), (0.3728, -2.079, 0.0001913), (0.514, -0.7227, 0.0001913), (0.3728, -0.7227, 0.0001913), (1.149, 0.1372, -0.0006824), (1.069, 0.4518, -0.001011), (1.275, -0.1621, -0.001339), (1.04, 0.6192, 0.0003018), (1.35, -0.2991, 0.0006299), (1.102, 0.2888, -2.63e-05), (1.205, -0.01486, 0.001286), (-0.6239, 0.8336, 0.000191), (-0.6846, 0.8152, 0.000191), (-0.7405, 0.7853, 0.000191), (-0.7896, 0.7451, 0.000191), (-0.8298, 0.696, 0.000191), (-0.8597, 0.6401, 0.000191), (-0.8781, 0.5794, 0.000191), (-0.8843, 0.5163, 0.000191), (-0.8781, 0.4532, 0.000191), (-0.8597, 0.3925, 0.000191), (-0.8298, 0.3365, 0.000191), (-0.7896, 0.2875, 0.000191), (-0.7405, 0.2473, 0.000191), (-0.6846, 0.2174, 0.000191), (-0.6239, 0.199, 0.000191), (-0.1057, -0.5866, 0.000191), (-0.04974, -0.5567, 0.000191), (-0.0007088, -0.5164, 0.000191), (0.03953, -0.4674, 0.000191), (0.06943, -0.4115, 0.000191), (0.08784, -0.3508, 0.000191), (0.09405, -0.2876, 0.000191), (0.08784, -0.2245, 0.000191), (0.06943, -0.1638, 0.000191), (0.03953, -0.1079, 0.000191), (-0.0007095, -0.05886, 0.000191), (-0.04974, -0.01863, 0.000191), (-0.1057, 0.01127, 0.000191), (-0.1664, 0.02968, 0.000191)], [], [(11, 9, 13, 8, 14, 10, 12, 1, 6, 4, 5, 7, 3, 30, 31, 32, 33, 34, 35, 36, 37, 38, 39, 40, 41, 42, 43, 29, 28, 27, 26, 25, 24, 23, 22, 21, 20, 19, 18, 17, 16, 15, 2, 0)])
_uv = me_circle_011.uv_layers.new(name='UVMap')
_uv.uv.foreach_set('vector', [0.37, 0.4516, 0.3734, 0.4264, 0.3774, 0.4019, 0.3831, 0.3791, 0.3898, 0.3563, 0.3982, 0.3342, 0.4073, 0.3136, 0.4182, 0.2914, 0.3066, 0.2499, 0.3066, 0.04609, 0.2896, 0.04609, 0.2896, 0.2499, 0.2002, 0.2477, 0.232, 0.2704, 0.2388, 0.2749, 0.2447, 0.2809, 0.2495, 0.2883, 0.2531, 0.2967, 0.2553, 0.3058, 0.2561, 0.3153, 0.2553, 0.3248, 0.2531, 0.3339, 0.2495, 0.3423, 0.2447, 0.3497, 0.2388, 0.3557, 0.232, 0.3602, 0.2247, 0.363, 0.1697, 0.3884, 0.1624, 0.3912, 0.1556, 0.3957, 0.1497, 0.4017, 0.1449, 0.4091, 0.1413, 0.4175, 0.1391, 0.4266, 0.1383, 0.4361, 0.1391, 0.4456, 0.1413, 0.4547, 0.1449, 0.4631, 0.1497, 0.4705, 0.1556, 0.4765, 0.1624, 0.481, 0.1697, 0.4838, 0.1995, 0.5001, 0.3689, 0.4772])
me_circle_011.use_remesh_preserve_volume = False
me_circle_011.use_remesh_preserve_attributes = False
me_circle_011.use_mirror_vertex_groups = False
me_circle_011.update()
me_circle_010 = bpy.data.meshes.new('Circle.010')
me_circle_010.from_pydata([(-1.072, 0.7573, -0.0008862), (-1.079, -0.8942, -0.0008863), (0.5672, 0.7579, -0.0004892), (0.5734, -0.9218, -0.003004), (-0.413, 1.006, 5.727e-05), (-0.6136, 0.7576, 5.727e-05), (0.3138, 1.019, 5.727e-05), (-0.8948, 0.7508, 5.727e-05), (0.225, 0.7544, 5.727e-05), (-0.6265, 1.006, 5.727e-05), (0.03887, 0.9234, 5.727e-05), (-1.006, 0.7602, 5.727e-05), (0.4258, 0.7341, 5.727e-05), (-0.5681, 1.071, 5.727e-05), (-0.2013, 0.8696, 5.727e-05), (-0.7509, 0.7066, 5.727e-05), (0.3289, 0.9123, 5.727e-05), (-0.5826, 0.8684, 5.727e-05), (0.2045, 1.019, 5.727e-05), (-0.5006, 1.053, 5.727e-05), (-0.307, 0.9344, 5.727e-05), (-0.6743, 0.7236, 5.727e-05), (0.3498, 0.9773, 5.727e-05), (-0.5801, 0.8061, 5.727e-05), (0.2664, 1.035, 5.727e-05), (-0.9508, 0.7602, 5.727e-05), (0.2884, 0.7079, 5.727e-05), (-0.6099, 1.053, 5.727e-05), (-0.0875, 0.8743, 5.727e-05), (-0.8299, 0.7267, 5.727e-05), (0.2656, 0.854, 5.727e-05), (-0.6095, 0.9397, 5.727e-05), (0.1312, 0.9773, 5.727e-05), (0.244, 0.7185, 5.727e-05), (0.2308, 0.7937, 5.727e-05), (0.374, 0.7129, 5.727e-05), (-0.1981, -0.6135, 5.709e-05), (-0.6969, -0.7453, 5.71e-05), (0.1933, -1.048, 5.71e-05), (-0.9043, -0.7229, 5.71e-05), (0.4086, -1.074, 5.71e-05), (-0.4538, -0.7116, 5.71e-05), (-0.04287, -0.9578, 5.71e-05), (-0.9888, -0.8043, 5.71e-05), (0.4852, -0.9892, 5.71e-05), (-0.3082, -0.5714, 5.709e-05), (-0.1235, -0.8377, 5.71e-05), (-0.807, -0.7032, 5.71e-05), (0.3114, -1.093, 5.71e-05), (-0.5868, -0.7873, 5.71e-05), (0.07521, -1.003, 5.71e-05), (-1.031, -0.8449, 5.71e-05), (0.5234, -0.9469, 5.71e-05), (-0.2354, -0.5014, 5.709e-05), (-0.1608, -0.7256, 5.71e-05), (-0.752, -0.7242, 5.71e-05), (0.2523, -1.071, 5.71e-05), (-0.6419, -0.7663, 5.71e-05), (0.1342, -1.026, 5.71e-05), (-0.9466, -0.7636, 5.71e-05), (0.4469, -1.031, 5.71e-05), (-0.381, -0.6415, 5.71e-05), (-0.08744, -0.9069, 5.71e-05), (-0.8621, -0.6822, 5.71e-05), (0.3704, -1.116, 5.71e-05), (-0.5557, -0.7983, 5.71e-05), (0.01617, -0.9804, 5.71e-05), (0.3197, 0.6491, 5.71e-05), (0.259, 0.6307, 5.71e-05), (0.2031, 0.6008, 5.71e-05), (0.154, 0.5606, 5.71e-05), (0.1138, 0.5116, 5.71e-05), (0.0839, 0.4556, 5.71e-05), (0.06548, 0.3949, 5.71e-05), (0.05927, 0.3318, 5.71e-05), (0.06548, 0.2687, 5.71e-05), (0.0839, 0.208, 5.71e-05), (0.1138, 0.1521, 5.71e-05), (0.154, 0.103, 5.71e-05), (0.2031, 0.06279, 5.71e-05), (0.259, 0.03289, 5.71e-05), (0.3197, 0.01448, 5.71e-05), (0.8379, -0.771, 5.71e-05), (0.8939, -0.7411, 5.71e-05), (0.9429, -0.7009, 5.71e-05), (0.9831, -0.6519, 5.71e-05), (1.013, -0.5959, 5.71e-05), (1.031, -0.5352, 5.71e-05), (1.038, -0.4721, 5.71e-05), (1.031, -0.409, 5.71e-05), (1.013, -0.3483, 5.71e-05), (0.9831, -0.2924, 5.71e-05), (0.9429, -0.2433, 5.71e-05), (0.8939, -0.2031, 5.71e-05), (0.8379, -0.1732, 5.71e-05), (0.7772, -0.1548, 5.71e-05)], [], [(51, 1, 0, 11, 25, 7, 29, 15, 21, 5, 23, 17, 31, 9, 27, 13, 19, 4, 20, 14, 28, 10, 32, 18, 24, 6, 22, 16, 30, 34, 8, 33, 26, 35, 12, 2, 67, 68, 69, 70, 71, 72, 73, 74, 75, 76, 77, 78, 79, 80, 81, 95, 94, 93, 92, 91, 90, 89, 88, 87, 86, 85, 84, 83, 82, 3, 52, 44, 60, 40, 64, 48, 56, 38, 58, 50, 66, 42, 62, 46, 54, 36, 53, 45, 61, 41, 65, 49, 57, 37, 55, 47, 63, 39, 59, 43)])
_uv = me_circle_010.uv_layers.new(name='UVMap')
_uv.uv.foreach_set('vector', [0.007043, 0.2593, 0.001288, 0.2519, 0.002078, 0.5, 0.01012, 0.5005, 0.0167, 0.5005, 0.02344, 0.4991, 0.03125, 0.4954, 0.04077, 0.4924, 0.04999, 0.495, 0.0573, 0.5001, 0.06133, 0.5074, 0.06103, 0.5167, 0.05779, 0.5274, 0.05575, 0.5373, 0.05774, 0.5445, 0.06278, 0.5472, 0.07091, 0.5445, 0.08145, 0.5374, 0.09421, 0.5266, 0.1069, 0.5169, 0.1206, 0.5176, 0.1359, 0.525, 0.147, 0.5331, 0.1558, 0.5393, 0.1632, 0.5417, 0.169, 0.5393, 0.1733, 0.5331, 0.1708, 0.5233, 0.1631, 0.5146, 0.159, 0.5055, 0.1583, 0.4996, 0.1605, 0.4942, 0.1659, 0.4926, 0.1762, 0.4934, 0.1824, 0.4965, 0.1995, 0.5001, 0.1697, 0.4838, 0.1624, 0.481, 0.1556, 0.4765, 0.1497, 0.4705, 0.1449, 0.4631, 0.1413, 0.4547, 0.1391, 0.4456, 0.1383, 0.4361, 0.1391, 0.4266, 0.1413, 0.4175, 0.1449, 0.4091, 0.1497, 0.4017, 0.1556, 0.3957, 0.1624, 0.3912, 0.1697, 0.3884, 0.2247, 0.363, 0.232, 0.3602, 0.2388, 0.3557, 0.2447, 0.3497, 0.2495, 0.3423, 0.2531, 0.3339, 0.2553, 0.3248, 0.2561, 0.3153, 0.2553, 0.3058, 0.2531, 0.2967, 0.2495, 0.2883, 0.2447, 0.2809, 0.2388, 0.2749, 0.232, 0.2704, 0.2002, 0.2477, 0.1942, 0.2439, 0.1896, 0.2376, 0.185, 0.2312, 0.1804, 0.2249, 0.1758, 0.2185, 0.1687, 0.2219, 0.1615, 0.2253, 0.1544, 0.2287, 0.1473, 0.2321, 0.1402, 0.2355, 0.1331, 0.2389, 0.126, 0.2423, 0.1206, 0.25, 0.1163, 0.2604, 0.1118, 0.2772, 0.1073, 0.294, 0.1028, 0.3109, 0.09407, 0.3004, 0.0853, 0.2898, 0.07654, 0.2793, 0.06427, 0.2663, 0.06052, 0.2679, 0.05389, 0.2711, 0.04727, 0.2742, 0.04064, 0.2774, 0.03401, 0.2806, 0.02738, 0.2837, 0.0223, 0.2776, 0.01721, 0.2715, 0.01213, 0.2654])
me_circle_010.use_remesh_preserve_volume = False
me_circle_010.use_remesh_preserve_attributes = False
me_circle_010.use_mirror_vertex_groups = False
me_circle_010.update()
me_circle_009 = bpy.data.meshes.new('Circle.009')
me_circle_009.from_pydata([(-1.059, 0.8157, -0.0009043), (-1.05, -0.8397, -0.0009042), (0.5891, -0.839, -0.0005073), (0.6149, 0.817, -0.001447), (0.3484, -0.17, 3.92e-05), (0.603, -0.3757, 3.92e-05), (0.3355, 0.575, 3.92e-05), (0.61, -0.6639, 3.92e-05), (0.6064, 0.4839, 3.92e-05), (0.3489, -0.3889, 3.92e-05), (0.4331, 0.2931, 3.92e-05), (0.6004, -0.7774, 3.92e-05), (0.6336, 0.7396, 3.92e-05), (0.2817, -0.329, 3.92e-05), (0.4883, 0.0469, 3.92e-05), (0.6553, -0.5164, 3.92e-05), (0.4445, 0.5904, 3.92e-05), (0.4895, -0.3439, 3.92e-05), (0.3355, 0.4629, 3.92e-05), (0.3004, -0.2598, 3.92e-05), (0.4219, -0.06137, 3.92e-05), (0.6379, -0.4379, 3.92e-05), (0.3779, 0.6119, 3.92e-05), (0.5534, -0.3413, 3.92e-05), (0.319, 0.5264, 3.92e-05), (0.6004, -0.7213, 3.92e-05), (0.654, 0.5489, 3.92e-05), (0.3004, -0.3719, 3.92e-05), (0.4835, 0.1636, 3.92e-05), (0.6347, -0.5974, 3.92e-05), (0.5043, 0.5255, 3.92e-05), (0.4165, -0.3715, 3.92e-05), (0.3779, 0.3877, 3.92e-05), (0.6431, 0.5034, 3.92e-05), (0.5661, 0.4899, 3.92e-05), (0.6489, 0.6366, 3.92e-05), (-0.06625, 0.563, 3.919e-05), (0.1381, 0.816, 3.919e-05), (-0.8066, 0.5502, 3.919e-05), (0.4246, 0.823, 3.919e-05), (-0.7161, 0.8193, 3.919e-05), (0.1512, 0.5634, 3.919e-05), (-0.5265, 0.6472, 3.919e-05), (0.5373, 0.8134, 3.919e-05), (-0.9206, 0.84, 3.919e-05), (0.09176, 0.4966, 3.919e-05), (-0.2818, 0.702, 3.919e-05), (0.278, 0.868, 3.919e-05), (-0.822, 0.6585, 3.919e-05), (0.1065, 0.7031, 3.919e-05), (-0.6952, 0.5502, 3.919e-05), (0.02299, 0.5152, 3.919e-05), (-0.1742, 0.636, 3.919e-05), (0.2, 0.8507, 3.919e-05), (-0.8433, 0.5923, 3.919e-05), (0.104, 0.7667, 3.919e-05), (-0.7583, 0.5337, 3.919e-05), (0.4816, 0.8134, 3.919e-05), (-0.7807, 0.8666, 3.919e-05), (0.1344, 0.5152, 3.919e-05), (-0.3978, 0.6972, 3.919e-05), (0.3585, 0.8475, 3.919e-05), (-0.7574, 0.7179, 3.919e-05), (0.134, 0.6306, 3.919e-05), (-0.6205, 0.5923, 3.919e-05), (-0.7355, 0.8559, 3.919e-05), (-0.722, 0.7793, 3.919e-05), (-0.8679, 0.8616, 3.919e-05), (-0.3911, -0.5909, 3.92e-05), (-0.5918, -0.8393, 3.92e-05), (0.3357, -0.5784, 3.92e-05), (-0.873, -0.8462, 3.92e-05), (0.2469, -0.8426, 3.92e-05), (-0.6046, -0.5914, 3.92e-05), (0.06072, -0.6736, 3.92e-05), (-0.9837, -0.8367, 3.92e-05), (0.4476, -0.8629, 3.92e-05), (-0.5462, -0.5258, 3.92e-05), (-0.1795, -0.7274, 3.92e-05), (-0.729, -0.8903, 3.92e-05), (0.3508, -0.6847, 3.92e-05), (-0.5607, -0.7285, 3.92e-05), (0.2263, -0.5784, 3.92e-05), (-0.4787, -0.5441, 3.92e-05), (-0.2851, -0.6626, 3.92e-05), (-0.6525, -0.8734, 3.92e-05), (0.3717, -0.6197, 3.92e-05), (-0.5582, -0.7909, 3.92e-05), (0.2883, -0.5622, 3.92e-05), (-0.929, -0.8367, 3.92e-05), (0.3103, -0.889, 3.92e-05), (-0.5881, -0.5441, 3.92e-05), (-0.06565, -0.7227, 3.92e-05), (-0.8081, -0.8702, 3.92e-05), (0.2874, -0.743, 3.92e-05), (-0.5877, -0.6573, 3.92e-05), (0.153, -0.6197, 3.92e-05), (0.2659, -0.8784, 3.92e-05), (0.2527, -0.8033, 3.92e-05), (0.3958, -0.8841, 3.92e-05)], [], [(75, 1, 0, 44, 67, 58, 65, 40, 66, 62, 48, 54, 38, 56, 50, 64, 42, 60, 46, 52, 36, 51, 45, 59, 41, 63, 49, 55, 37, 53, 47, 61, 39, 57, 43, 3, 12, 35, 26, 33, 8, 34, 30, 16, 22, 6, 24, 18, 32, 10, 28, 14, 20, 4, 19, 13, 27, 9, 31, 17, 23, 5, 21, 15, 29, 7, 25, 11, 2, 76, 99, 90, 97, 72, 98, 94, 80, 86, 70, 88, 82, 96, 74, 92, 78, 84, 68, 83, 77, 91, 73, 95, 81, 87, 69, 85, 79, 93, 71, 89)])
_uv = me_circle_009.uv_layers.new(name='UVMap')
_uv.uv.foreach_set('vector', [0.01012, 0.5005, 0.002078, 0.5, 0.001071, 0.7488, 0.01771, 0.7524, 0.02406, 0.7557, 0.03455, 0.7564, 0.04, 0.7548, 0.04233, 0.7493, 0.04162, 0.7433, 0.03735, 0.7341, 0.02959, 0.7252, 0.02702, 0.7152, 0.03144, 0.7089, 0.03725, 0.7064, 0.04484, 0.7089, 0.05384, 0.7152, 0.06515, 0.7235, 0.08065, 0.731, 0.09461, 0.7317, 0.1076, 0.7218, 0.1206, 0.7108, 0.1313, 0.7036, 0.1396, 0.7008, 0.1447, 0.7036, 0.1467, 0.7109, 0.1447, 0.721, 0.1414, 0.7319, 0.1411, 0.7414, 0.1452, 0.7488, 0.1526, 0.7541, 0.162, 0.7566, 0.1717, 0.7536, 0.1797, 0.7499, 0.1865, 0.7484, 0.1932, 0.7484, 0.2026, 0.749, 0.2048, 0.7374, 0.2067, 0.7219, 0.2073, 0.7087, 0.206, 0.7019, 0.2015, 0.6989, 0.1967, 0.6998, 0.1892, 0.7052, 0.1821, 0.7149, 0.174, 0.7182, 0.1689, 0.7126, 0.1669, 0.7053, 0.1689, 0.6958, 0.174, 0.6845, 0.1807, 0.6703, 0.1867, 0.6508, 0.1873, 0.6333, 0.1793, 0.617, 0.1705, 0.6007, 0.1647, 0.5872, 0.1624, 0.5768, 0.1647, 0.5703, 0.1705, 0.5678, 0.1787, 0.5704, 0.1875, 0.5745, 0.1952, 0.5749, 0.2011, 0.5698, 0.2053, 0.5604, 0.2074, 0.5486, 0.205, 0.5364, 0.202, 0.5264, 0.2008, 0.5178, 0.2008, 0.5094, 0.1995, 0.5001, 0.1824, 0.4965, 0.1762, 0.4934, 0.1659, 0.4926, 0.1605, 0.4942, 0.1583, 0.4996, 0.159, 0.5055, 0.1631, 0.5146, 0.1708, 0.5233, 0.1733, 0.5331, 0.169, 0.5393, 0.1632, 0.5417, 0.1558, 0.5393, 0.147, 0.5331, 0.1359, 0.525, 0.1206, 0.5176, 0.1069, 0.5169, 0.09421, 0.5266, 0.08145, 0.5374, 0.07091, 0.5445, 0.06278, 0.5472, 0.05774, 0.5445, 0.05575, 0.5373, 0.05779, 0.5274, 0.06103, 0.5167, 0.06133, 0.5074, 0.0573, 0.5001, 0.04999, 0.495, 0.04077, 0.4924, 0.03125, 0.4954, 0.02344, 0.4991, 0.0167, 0.5005])
me_circle_009.use_remesh_preserve_volume = False
me_circle_009.use_remesh_preserve_attributes = False
me_circle_009.use_mirror_vertex_groups = False
me_circle_009.update()
me_circle_008 = bpy.data.meshes.new('Circle.008')
me_circle_008.from_pydata([(0.8028, -1.305, 0.001121), (-0.6046, -1.152, 0.00112), (-0.5789, 0.5039, 0.0001807), (1.041, 0.5218, 0.0001746), (1.056, -0.2891, 0.001667), (1.056, -0.1479, 0.001667), (1.828, -0.2891, 0.001667), (1.828, -0.1479, 0.001667), (0.8806, -0.688, 0.0005737), (0.9474, -0.4763, 0.000136), (0.825, -0.9964, 0.001668), (0.9969, -0.3819, 0.002706), (0.8091, -1.147, 0.001394), (0.9092, -0.5813, 0.001175), (0.8464, -0.8406, 0.0003005), (-0.8453, -0.4831, 0.001667), (-0.5907, -0.6888, 0.001667), (-0.8582, 0.2618, 0.001667), (-0.5837, -0.9771, 0.001667), (-0.5874, 0.1708, 0.001667), (-0.8449, -0.702, 0.001667), (-0.7606, -0.02002, 0.001667), (-0.5934, -1.091, 0.001667), (-0.5601, 0.4264, 0.001667), (-0.9121, -0.6421, 0.001667), (-0.7054, -0.2662, 0.001667), (-0.5384, -0.8295, 0.001667), (-0.7492, 0.2773, 0.001667), (-0.7043, -0.657, 0.001667), (-0.8582, 0.1498, 0.001667), (-0.8933, -0.5729, 0.001667), (-0.7718, -0.3745, 0.001667), (-0.5558, -0.7511, 0.001667), (-0.8158, 0.2987, 0.001667), (-0.6404, -0.6544, 0.001667), (-0.8747, 0.2132, 0.001667), (-0.5934, -1.034, 0.001667), (-0.5397, 0.2358, 0.001667), (-0.8933, -0.685, 0.001667), (-0.7102, -0.1495, 0.001667), (-0.559, -0.9106, 0.001667), (-0.6895, 0.2124, 0.001667), (-0.7773, -0.6846, 0.001667), (-0.8158, 0.07458, 0.001667), (-0.5506, 0.1903, 0.001667), (-0.6276, 0.1767, 0.001667), (-0.5448, 0.3235, 0.001667), (-0.0731, 0.25, -0.001305), (-0.1597, 0.264, -0.001305), (-0.2155, 0.1905, -0.001305), (-0.2045, 0.2304, -0.001305), (-0.2265, 0.1762, -0.001305), (-0.3095, 0.1674, -0.001305), (-0.2498, 0.1649, -0.001305), (-0.2077, 0.2075, -0.001305), (0.08768, 0.1467, -0.001305), (-0.01689, 0.2238, -0.001305), (-0.1881, 0.2528, -0.001305), (-0.1262, 0.2613, -0.001305), (0.03607, 0.1913, -0.001305), (-0.2784, 0.1594, -0.001305), (-0.3308, 0.1793, -0.001305), (-0.3379, 0.1885, -0.001305), (-0.3473, 0.2054, -0.001305), (-0.3494, 0.2247, -0.001305), (-0.3469, 0.2494, -0.001305), (-0.3376, 0.2698, -0.001305), (-0.328, 0.2859, -0.001305), (-0.3179, 0.3059, -0.001305), (-0.3143, 0.3243, -0.001305), (-0.3114, 0.3505, -0.001305), (-0.3261, 0.3771, -0.001305), (-0.4783, 0.4709, -0.001305), (-0.3968, 0.4296, -0.001305), (0.1907, 0.066, 0.0002564), (0.5063, 0.1949, -0.001317), (0.5696, 0.2702, -0.001317), (0.5311, 0.3662, -0.001317), (0.5631, 0.3326, -0.001317), (0.5238, 0.385, -0.001317), (0.5631, 0.4699, -0.001317), (0.5263, 0.4139, -0.001317), (0.543, 0.3488, -0.001317), (0.3143, 0.09986, -0.001317), (0.4486, 0.156, -0.001317), (0.5752, 0.3039, -0.001317), (0.5478, 0.2395, -0.001317), (0.3869, 0.1238, -0.001317), (0.5375, 0.4445, -0.001317), (0.5869, 0.4835, -0.001317), (0.5998, 0.4851, -0.001317), (0.6215, 0.4843, -0.001317), (0.6412, 0.4752, -0.001317), (0.6635, 0.4586, -0.001317), (0.6778, 0.4378, -0.001317), (0.6877, 0.4193, -0.001317), (0.7012, 0.3981, -0.001317), (0.7168, 0.384, -0.001317), (0.7403, 0.3661, -0.001317), (0.7744, 0.3649, -0.001317), (0.9522, 0.4572, -0.001317), (0.8656, 0.4026, -0.001317)], [], [(1, 22, 36, 18, 40, 26, 32, 16, 34, 28, 42, 20, 38, 24, 30, 15, 31, 25, 39, 21, 43, 29, 35, 17, 33, 27, 41, 45, 19, 44, 37, 46, 23, 2, 72, 73, 71, 70, 69, 68, 67, 66, 65, 64, 63, 62, 61, 52, 60, 53, 51, 49, 54, 50, 57, 48, 58, 47, 56, 59, 55, 74, 83, 87, 84, 75, 86, 76, 85, 78, 82, 77, 79, 81, 88, 80, 89, 90, 91, 92, 93, 94, 95, 96, 97, 98, 99, 101, 100, 3, 5, 7, 6, 4, 11, 9, 13, 8, 14, 10, 12, 0)])
_uv = me_circle_008.uv_layers.new(name='UVMap')
_uv.uv.foreach_set('vector', [0.1995, 0.5001, 0.2008, 0.5094, 0.2008, 0.5178, 0.202, 0.5264, 0.205, 0.5364, 0.2074, 0.5486, 0.2053, 0.5604, 0.2011, 0.5698, 0.1952, 0.5749, 0.1875, 0.5745, 0.1787, 0.5704, 0.1705, 0.5678, 0.1647, 0.5703, 0.1624, 0.5768, 0.1647, 0.5872, 0.1705, 0.6007, 0.1793, 0.617, 0.1873, 0.6333, 0.1867, 0.6508, 0.1807, 0.6703, 0.174, 0.6845, 0.1689, 0.6958, 0.1669, 0.7053, 0.1689, 0.7126, 0.174, 0.7182, 0.1821, 0.7149, 0.1892, 0.7052, 0.1967, 0.6998, 0.2015, 0.6989, 0.206, 0.7019, 0.2073, 0.7087, 0.2067, 0.7219, 0.2048, 0.7374, 0.2026, 0.749, 0.2147, 0.744, 0.2245, 0.7378, 0.233, 0.7299, 0.2348, 0.7259, 0.2344, 0.722, 0.234, 0.7192, 0.2328, 0.7162, 0.2316, 0.7138, 0.2305, 0.7107, 0.2302, 0.707, 0.2304, 0.7041, 0.2316, 0.7016, 0.2324, 0.7002, 0.235, 0.6984, 0.2387, 0.6972, 0.2422, 0.6981, 0.245, 0.6998, 0.2463, 0.7019, 0.2472, 0.7045, 0.2476, 0.7079, 0.2496, 0.7113, 0.253, 0.7129, 0.2571, 0.7125, 0.2635, 0.7108, 0.2702, 0.7069, 0.2766, 0.702, 0.2828, 0.6953, 0.2952, 0.6832, 0.3101, 0.6883, 0.3188, 0.6919, 0.3263, 0.6967, 0.3332, 0.7026, 0.3382, 0.7093, 0.3408, 0.7139, 0.3415, 0.7189, 0.34, 0.7233, 0.3376, 0.7257, 0.3362, 0.7283, 0.3353, 0.7311, 0.3356, 0.7355, 0.337, 0.7401, 0.34, 0.7439, 0.3429, 0.7459, 0.3445, 0.7462, 0.3471, 0.746, 0.3494, 0.7447, 0.3521, 0.7422, 0.3538, 0.7391, 0.355, 0.7363, 0.3567, 0.7331, 0.3585, 0.731, 0.3614, 0.7283, 0.3655, 0.7281, 0.3765, 0.7338, 0.3869, 0.742, 0.3976, 0.7517, 0.3994, 0.651, 0.4923, 0.651, 0.4923, 0.6298, 0.3994, 0.6298, 0.3923, 0.6159, 0.3863, 0.6017, 0.3817, 0.5859, 0.3783, 0.5699, 0.3741, 0.547, 0.3716, 0.5235, 0.3697, 0.5009, 0.3689, 0.4772])
me_circle_008.use_remesh_preserve_volume = False
me_circle_008.use_remesh_preserve_attributes = False
me_circle_008.use_mirror_vertex_groups = False
me_circle_008.update()
me_circle_007 = bpy.data.meshes.new('Circle.007')
me_circle_007.from_pydata([(-1.317, -0.1436, 2.825e-05), (-0.3173, -1.144, 2.825e-05), (-0.3365, -0.9485, 2.825e-05), (-0.3934, -0.761, 2.825e-05), (-0.4858, -0.5881, 2.825e-05), (-0.6102, -0.4365, 2.825e-05), (-0.7617, -0.3122, 2.825e-05), (-0.9346, -0.2198, 2.825e-05), (-1.122, -0.1629, 2.825e-05), (0.525, 0.8311, -0.001446), (0.1396, -1.131, 0.0004175), (-0.9354, 1.362, 0.0001101), (-0.8539, 0.5573, 0.0005703), (-0.8489, 0.9701, 0.0008359), (-1.07, 0.09911, -0.0004094), (-0.8789, 1.171, -0.001041), (-1.186, -0.01653, 0.00182), (-0.8369, 0.737, -0.001745), (-0.9301, 0.3074, -0.000392), (-0.3002, 2.078, 2.87e-05), (-0.4414, 2.078, 2.87e-05), (-0.4414, 1.187, 2.87e-05), (-0.3018, 1.134, 2.87e-05), (0.6666, -0.009206, 2.843e-05), (0.4157, 0.2889, 2.843e-05), (0.5126, -0.8827, 2.843e-05), (0.4729, 0.6273, 2.843e-05), (0.2168, -0.7149, 2.843e-05), (0.7157, 0.2466, 2.843e-05), (0.4625, -0.5312, 2.843e-05), (0.5099, 0.7577, 2.843e-05), (0.1298, -1.023, 2.843e-05), (0.7806, 0.1615, 2.843e-05), (0.4539, -0.2309, 2.843e-05), (0.3865, 0.4652, 2.843e-05), (0.3818, -0.876, 2.843e-05), (0.5412, 0.226, 2.843e-05), (0.538, -0.7517, 2.843e-05), (0.7431, 0.08484, 2.843e-05), (0.556, -0.1195, 2.843e-05), (0.389, 0.3696, 2.843e-05), (0.4547, -0.9162, 2.843e-05), (0.4659, 0.2375, 2.843e-05), (0.543, -0.8297, 2.843e-05), (0.4972, 0.6922, 2.843e-05), (0.1464, -0.78, 2.843e-05), (0.7685, 0.2158, 2.843e-05), (0.433, -0.3684, 2.843e-05), (0.4289, 0.5552, 2.843e-05), (0.3267, -0.7866, 2.843e-05), (0.6327, 0.2417, 2.843e-05), (0.5056, -0.6543, 2.843e-05), (0.1694, -0.7293, 2.843e-05), (0.2625, -0.731, 2.843e-05), (0.1324, -0.8837, 2.843e-05)], [], [(2, 3, 4, 5, 6, 7, 8, 0, 16, 14, 18, 12, 17, 13, 15, 11, 21, 20, 19, 22, 9, 30, 44, 26, 48, 34, 40, 24, 42, 36, 50, 28, 46, 32, 38, 23, 39, 33, 47, 29, 51, 37, 43, 25, 41, 35, 49, 53, 27, 52, 45, 54, 31, 10, 1)])
_uv = me_circle_007.uv_layers.new(name='UVMap')
_uv.uv.foreach_set('vector', [0.6964, 0.4813, 0.6895, 0.5095, 0.6784, 0.5355, 0.6634, 0.5582, 0.6452, 0.5769, 0.6244, 0.5908, 0.6018, 0.5994, 0.5783, 0.6022, 0.5941, 0.6213, 0.608, 0.6387, 0.6249, 0.67, 0.6341, 0.7076, 0.6361, 0.7346, 0.6347, 0.7696, 0.6311, 0.7999, 0.6243, 0.8285, 0.6837, 0.8022, 0.6837, 0.936, 0.7007, 0.936, 0.7005, 0.7942, 0.8001, 0.7487, 0.7983, 0.7377, 0.7967, 0.7278, 0.7938, 0.7181, 0.7885, 0.7073, 0.7834, 0.6937, 0.7837, 0.6794, 0.7869, 0.6672, 0.793, 0.6595, 0.802, 0.6578, 0.813, 0.6601, 0.823, 0.6609, 0.8294, 0.6563, 0.8309, 0.6481, 0.8263, 0.6366, 0.8171, 0.6224, 0.8038, 0.6059, 0.7915, 0.5891, 0.789, 0.5685, 0.7926, 0.544, 0.7977, 0.5255, 0.8016, 0.5109, 0.8022, 0.4992, 0.7986, 0.4912, 0.7916, 0.4861, 0.7828, 0.4922, 0.7762, 0.5056, 0.7685, 0.514, 0.763, 0.5164, 0.7573, 0.5142, 0.7545, 0.5066, 0.7528, 0.491, 0.7525, 0.4701, 0.7537, 0.4539, 0.6987, 0.452])
me_circle_007.use_remesh_preserve_volume = False
me_circle_007.use_remesh_preserve_attributes = False
me_circle_007.use_mirror_vertex_groups = False
me_circle_007.update()
me_circle_006 = bpy.data.meshes.new('Circle.006')
me_circle_006.from_pydata([(1.199, -1.05, 0.001115), (1.185, 1.682, 0.0009742), (-0.4573, 0.6074, -0.0004404), (-0.8427, -1.355, 0.001423), (0.5536, -0.7028, 0.001115), (0.9136, -0.9518, 0.001115), (0.009405, -1.191, 0.001115), (1.071, -0.9828, 0.001115), (-0.29, -1.342, 0.001115), (0.5568, -0.952, 0.001115), (0.1998, -1.025, 0.001115), (1.095, -1.05, 0.001115), (-0.3762, -1.371, 0.001115), (0.6487, -0.7612, 0.001115), (0.3203, -0.8985, 0.001115), (1.004, -0.9286, 0.001115), (-0.14, -1.284, 0.001115), (0.4502, -1.304, 0.001115), (0.103, -1.116, 0.001115), (0.3761, -1.26, 0.001115), (0.6125, -0.8463, 0.001115), (0.6105, -0.7026, 0.001115), (-0.6053, -1.378, 0.001115), (0.1831, 0.9744, -0.002048), (0.2279, 1.094, -0.002048), (0.009176, 0.8143, -0.002048), (-0.2311, 0.7012, -0.002048), (0.1656, 1.173, -0.002048), (0.1299, 1.29, -0.002048), (0.1924, 1.395, -0.002048), (0.1277, 1.238, -0.002048), (0.2036, 1.145, -0.002048), (0.1426, 1.204, -0.002048), (0.2204, 1.032, -0.002048), (0.1111, 0.8899, -0.002048), (-0.1007, 0.7507, -0.002048), (0.1479, 1.347, -0.002048), (0.2347, 1.422, -0.002048), (0.2581, 1.426, -0.002048), (0.2977, 1.426, -0.002048), (0.3344, 1.411, -0.002048), (0.3763, 1.383, -0.002048), (0.404, 1.346, -0.002048), (0.4236, 1.313, -0.002048), (0.4498, 1.276, -0.002048), (0.4794, 1.251, -0.002048), (0.5237, 1.221, -0.002048), (0.5858, 1.221, -0.002048), (0.9025, 1.404, -0.002048), (1.048, 1.522, -0.002048), (0.749, 1.297, -0.002048), (-0.3157, -0.2329, 0.001034), (-0.5666, 0.06517, 0.001034), (-0.4696, -1.106, 0.001034), (-0.5094, 0.4036, 0.001034), (-0.7655, -0.9386, 0.001034), (-0.2666, 0.02293, 0.001034), (-0.5197, -0.7549, 0.001034), (-0.4723, 0.534, 0.001034), (-0.8525, -1.246, 0.001034), (-0.2016, -0.06226, 0.001034), (-0.5284, -0.4547, 0.001034), (-0.5958, 0.2415, 0.001034), (-0.6005, -1.1, 0.001034), (-0.4411, 0.002247, 0.001034), (-0.4442, -0.9754, 0.001034), (-0.2392, -0.1389, 0.001034), (-0.4262, -0.3432, 0.001034), (-0.5933, 0.1458, 0.001034), (-0.5275, -1.14, 0.001034), (-0.5164, 0.01375, 0.001034), (-0.4393, -1.053, 0.001034), (-0.4851, 0.4685, 0.001034), (-0.8359, -1.004, 0.001034), (-0.2138, -0.007912, 0.001034), (-0.5492, -0.5921, 0.001034), (-0.5533, 0.3315, 0.001034), (-0.6556, -1.01, 0.001034), (-0.3495, 0.01794, 0.001034), (-0.4767, -0.878, 0.001034), (-0.8129, -0.953, 0.001034), (-0.7198, -0.9547, 0.001034), (-0.8498, -1.107, 0.001034)], [], [(49, 1, 0, 11, 7, 15, 5, 17, 19, 9, 20, 13, 21, 4, 14, 10, 18, 6, 16, 8, 12, 22, 3, 59, 82, 73, 80, 55, 81, 77, 63, 69, 53, 71, 65, 79, 57, 75, 61, 67, 51, 66, 60, 74, 56, 78, 64, 70, 52, 68, 62, 76, 54, 72, 58, 2, 26, 35, 25, 34, 23, 33, 24, 31, 27, 32, 30, 28, 36, 29, 37, 38, 39, 40, 41, 42, 43, 44, 45, 46, 47, 50, 48)])
_uv = me_circle_006.uv_layers.new(name='UVMap')
_uv.uv.foreach_set('vector', [0.9813, 0.8862, 0.9977, 0.9103, 0.9995, 0.4996, 0.987, 0.4996, 0.984, 0.5098, 0.976, 0.5179, 0.9651, 0.5144, 0.9093, 0.4615, 0.9004, 0.4681, 0.9222, 0.5144, 0.9289, 0.5303, 0.9332, 0.5431, 0.9286, 0.5519, 0.9218, 0.5518, 0.8937, 0.5224, 0.8792, 0.5035, 0.8675, 0.4897, 0.8563, 0.4785, 0.8383, 0.4645, 0.8202, 0.4557, 0.8098, 0.4515, 0.7823, 0.4504, 0.7537, 0.4539, 0.7525, 0.4701, 0.7528, 0.491, 0.7545, 0.5066, 0.7573, 0.5142, 0.763, 0.5164, 0.7685, 0.514, 0.7762, 0.5056, 0.7828, 0.4922, 0.7916, 0.4861, 0.7986, 0.4912, 0.8022, 0.4992, 0.8016, 0.5109, 0.7977, 0.5255, 0.7926, 0.544, 0.789, 0.5685, 0.7915, 0.5891, 0.8038, 0.6059, 0.8171, 0.6224, 0.8263, 0.6366, 0.8309, 0.6481, 0.8294, 0.6563, 0.823, 0.6609, 0.813, 0.6601, 0.802, 0.6578, 0.793, 0.6595, 0.7869, 0.6672, 0.7837, 0.6794, 0.7834, 0.6937, 0.7885, 0.7073, 0.7938, 0.7181, 0.7967, 0.7278, 0.7983, 0.7377, 0.8001, 0.7487, 0.8273, 0.7628, 0.843, 0.7703, 0.8562, 0.7798, 0.8685, 0.7912, 0.8772, 0.8039, 0.8817, 0.8125, 0.8826, 0.8218, 0.8796, 0.8295, 0.8751, 0.8338, 0.8723, 0.8384, 0.8705, 0.8434, 0.8708, 0.8514, 0.8729, 0.8599, 0.8783, 0.8671, 0.8834, 0.8712, 0.8862, 0.8717, 0.891, 0.8718, 0.8954, 0.8695, 0.9004, 0.8653, 0.9038, 0.8597, 0.9061, 0.8548, 0.9093, 0.8491, 0.9128, 0.8455, 0.9182, 0.8409, 0.9257, 0.8409, 0.9453, 0.8524, 0.9638, 0.8684])
me_circle_006.use_remesh_preserve_volume = False
me_circle_006.use_remesh_preserve_attributes = False
me_circle_006.use_mirror_vertex_groups = False
me_circle_006.update()
me_circle_005 = bpy.data.meshes.new('Circle.005')
me_circle_005.from_pydata([(1.529, 0.8578, 0.002956), (-0.1307, 0.8578, 0.002956), (1.514, 0.2762, 0.002815), (-0.1275, -0.7987, 0.0014), (-0.4054, 0.3076, -9.555e-05), (-0.3895, 0.3857, -9.555e-05), (-0.454, 0.4392, -9.555e-05), (-0.4183, 0.4276, -9.555e-05), (-0.4665, 0.4497, -9.555e-05), (-0.4715, 0.5253, -9.555e-05), (-0.476, 0.4712, -9.555e-05), (-0.4389, 0.4314, -9.555e-05), (-0.5052, 0.1656, -9.555e-05), (-0.4314, 0.2576, -9.555e-05), (-0.3985, 0.4119, -9.555e-05), (-0.3931, 0.3554, -9.555e-05), (-0.4628, 0.2108, -9.555e-05), (-0.4799, 0.4974, -9.555e-05), (-0.4598, 0.5443, -9.555e-05), (-0.4512, 0.5504, -9.555e-05), (-0.4355, 0.5582, -9.555e-05), (-0.4179, 0.5594, -9.555e-05), (-0.3956, 0.5562, -9.555e-05), (-0.3774, 0.547, -9.555e-05), (-0.3632, 0.5376, -9.555e-05), (-0.3454, 0.5277, -9.555e-05), (-0.3288, 0.5238, -9.555e-05), (-0.3051, 0.5201, -9.555e-05), (-0.2804, 0.5325, -9.555e-05), (-0.1896, 0.667, -9.555e-05), (-0.1546, 0.7428, -9.555e-05), (-0.2301, 0.5947, -9.555e-05), (-0.5824, 0.07516, 0.001323), (-0.4774, -0.2162, -0.0001064), (-0.4115, -0.2766, -0.0001064), (-0.3228, -0.2453, -0.0001064), (-0.3546, -0.273, -0.0001064), (-0.3055, -0.2393, -0.0001064), (-0.2299, -0.2782, -0.0001064), (-0.2794, -0.2427, -0.0001064), (-0.339, -0.2554, -0.0001064), (-0.5564, -0.0383, -0.0001064), (-0.5105, -0.1624, -0.0001064), (-0.381, -0.2829, -0.0001064), (-0.4385, -0.2556, -0.0001064), (-0.5374, -0.1051, -0.0001064), (-0.2519, -0.254, -0.0001064), (-0.2184, -0.3003, -0.0001064), (-0.2175, -0.3121, -0.0001064), (-0.219, -0.3318, -0.0001064), (-0.228, -0.3494, -0.0001064), (-0.2439, -0.369, -0.0001064), (-0.2634, -0.3811, -0.0001064), (-0.2805, -0.3894, -0.0001064), (-0.3004, -0.4008, -0.0001064), (-0.3137, -0.4145, -0.0001064), (-0.3309, -0.4352, -0.0001064), (-0.3332, -0.466, -0.0001064), (-0.2562, -0.631, -0.0001064), (-0.2035, -0.7083, -0.0001064), (-0.3024, -0.5503, -0.0001064), (0.5128, -0.4317, -0.0002072), (0.5577, -0.3121, -0.0002072), (0.3389, -0.5918, -0.0002072), (0.09869, -0.7049, -0.0002072), (0.4954, -0.2329, -0.0002072), (0.4597, -0.1157, -0.0002072), (0.5222, -0.01078, -0.0002072), (0.4574, -0.1686, -0.0002072), (0.5333, -0.2609, -0.0002072), (0.4724, -0.2023, -0.0002072), (0.5502, -0.3741, -0.0002072), (0.4409, -0.5163, -0.0002072), (0.229, -0.6554, -0.0002072), (0.4776, -0.05898, -0.0002072), (0.5644, 0.01605, -0.0002072), (0.5878, 0.01986, -0.0002072), (0.6275, 0.0202, -0.0002072), (0.6642, 0.005259, -0.0002072), (0.7061, -0.02318, -0.0002072), (0.7338, -0.05991, -0.0002072), (0.7533, -0.09285, -0.0002072), (0.7796, -0.1305, -0.0002072), (0.8092, -0.1548, -0.0002072), (0.8535, -0.1856, -0.0002072), (0.9156, -0.185, -0.0002072), (1.232, -0.002584, -0.0002072), (1.378, 0.1161, -0.0002072), (1.079, -0.1089, -0.0002072)], [], [(2, 87, 86, 88, 85, 84, 83, 82, 81, 80, 79, 78, 77, 76, 75, 67, 74, 66, 68, 70, 65, 69, 62, 71, 61, 72, 63, 73, 64, 3, 59, 58, 60, 57, 56, 55, 54, 53, 52, 51, 50, 49, 48, 47, 38, 46, 39, 37, 35, 40, 36, 43, 34, 44, 33, 42, 45, 41, 32, 12, 16, 13, 4, 15, 5, 14, 7, 11, 6, 8, 10, 17, 9, 18, 19, 20, 21, 22, 23, 24, 25, 26, 27, 28, 31, 29, 30, 1, 0)])
_uv = me_circle_005.uv_layers.new(name='UVMap')
_uv.uv.foreach_set('vector', [0.9977, 0.9103, 0.9813, 0.8862, 0.9638, 0.8684, 0.9453, 0.8524, 0.9257, 0.8409, 0.9182, 0.8409, 0.9128, 0.8455, 0.9093, 0.8491, 0.9061, 0.8548, 0.9038, 0.8597, 0.9004, 0.8653, 0.8954, 0.8695, 0.891, 0.8718, 0.8862, 0.8717, 0.8834, 0.8712, 0.8783, 0.8671, 0.8729, 0.8599, 0.8708, 0.8514, 0.8705, 0.8434, 0.8723, 0.8384, 0.8751, 0.8338, 0.8796, 0.8295, 0.8826, 0.8218, 0.8817, 0.8125, 0.8772, 0.8039, 0.8685, 0.7912, 0.8562, 0.7798, 0.843, 0.7703, 0.8273, 0.7628, 0.8001, 0.7487, 0.7909, 0.7623, 0.7846, 0.7739, 0.779, 0.7861, 0.7753, 0.7987, 0.7756, 0.8034, 0.7777, 0.8065, 0.7793, 0.8085, 0.7817, 0.8102, 0.7837, 0.8115, 0.7861, 0.8133, 0.788, 0.8163, 0.7891, 0.8189, 0.7892, 0.8219, 0.7891, 0.8236, 0.7877, 0.8269, 0.7851, 0.8306, 0.7818, 0.8323, 0.7786, 0.8328, 0.7766, 0.8319, 0.7746, 0.8304, 0.7727, 0.8277, 0.7696, 0.8262, 0.7659, 0.8272, 0.7626, 0.8303, 0.758, 0.8363, 0.754, 0.8443, 0.7507, 0.853, 0.7484, 0.863, 0.7453, 0.88, 0.7546, 0.8936, 0.7597, 0.9004, 0.7635, 0.9075, 0.7666, 0.915, 0.7681, 0.9222, 0.7685, 0.9267, 0.7674, 0.9307, 0.7651, 0.933, 0.7626, 0.9336, 0.7608, 0.9347, 0.7593, 0.9363, 0.7581, 0.9396, 0.7577, 0.9435, 0.7587, 0.9477, 0.7601, 0.9505, 0.7611, 0.9515, 0.763, 0.9526, 0.7651, 0.9528, 0.7678, 0.9523, 0.77, 0.9509, 0.7717, 0.9495, 0.7738, 0.9481, 0.7758, 0.9475, 0.7787, 0.9469, 0.7817, 0.9488, 0.7877, 0.9581, 0.7926, 0.969, 0.7968, 0.9804, 0.7997, 0.9977, 0.9995, 0.9977])
me_circle_005.use_remesh_preserve_volume = False
me_circle_005.use_remesh_preserve_attributes = False
me_circle_005.use_mirror_vertex_groups = False
me_circle_005.update()
me_circle_004 = bpy.data.meshes.new('Circle.004')
me_circle_004.from_pydata([(0.6253, 0.734, 0.00221), (0.6285, -0.9226, 0.0006539), (-0.8318, -0.3914, 0.00221), (-1.029, 0.7288, 0.002128), (-1.27, 0.207, 0.002128), (-1.037, 0.3933, 0.002128), (-1.033, 0.5611, 0.002128), (-1.116, 0.2753, 0.002128), (-1.424, 0.1387, 0.002128), (-1.031, 0.645, 0.002128), (-1.193, 0.2412, 0.002128), (-1.347, 0.1729, 0.002128), (-1.035, 0.4772, 0.002128), (-1.039, 0.3095, 0.002128), (-1.467, 0.1186, 0.002128), (-1.116, -0.01314, -0.001274), (-1.29, 0.06856, 0.001603), (-0.9292, -0.1633, 0.001986), (-1.381, 0.09983, 0.0002423), (-0.8804, -0.246, 0.00159), (-1.198, 0.03288, -0.0009948), (-1.016, -0.08017, 0.004608), (0.3507, 0.1838, -0.0008419), (0.3666, 0.2619, -0.0008419), (0.302, 0.3153, -0.0008419), (0.3378, 0.3038, -0.0008419), (0.2895, 0.3259, -0.0008419), (0.2846, 0.4015, -0.0008419), (0.2801, 0.3474, -0.0008419), (0.3172, 0.3076, -0.0008419), (0.2508, 0.04177, -0.0008419), (0.3247, 0.1338, -0.0008419), (0.3575, 0.2881, -0.0008419), (0.3629, 0.2316, -0.0008419), (0.2932, 0.08693, -0.0008419), (0.2762, 0.3736, -0.0008419), (0.2962, 0.4205, -0.0008419), (0.3048, 0.4265, -0.0008419), (0.3206, 0.4344, -0.0008419), (0.3381, 0.4356, -0.0008419), (0.3604, 0.4324, -0.0008419), (0.3786, 0.4232, -0.0008419), (0.3929, 0.4138, -0.0008419), (0.4107, 0.4039, -0.0008419), (0.4272, 0.4, -0.0008419), (0.4509, 0.3963, -0.0008419), (0.4756, 0.4086, -0.0008419), (0.5665, 0.5432, -0.0008419), (0.6015, 0.619, -0.0008419), (0.526, 0.4709, -0.0008419), (0.1736, -0.04867, 0.0005769), (0.2787, -0.34, -0.0008528), (0.3446, -0.4004, -0.0008528), (0.4332, -0.3691, -0.0008528), (0.4015, -0.3968, -0.0008528), (0.4505, -0.3631, -0.0008528), (0.5261, -0.402, -0.0008528), (0.4767, -0.3665, -0.0008528), (0.417, -0.3792, -0.0008528), (0.1997, -0.1621, -0.0008528), (0.2455, -0.2862, -0.0008528), (0.375, -0.4068, -0.0008528), (0.3176, -0.3794, -0.0008528), (0.2186, -0.2289, -0.0008528), (0.5041, -0.3778, -0.0008528), (0.5376, -0.4241, -0.0008528), (0.5385, -0.4359, -0.0008528), (0.537, -0.4556, -0.0008528), (0.528, -0.4732, -0.0008528), (0.5121, -0.4928, -0.0008528), (0.4927, -0.5049, -0.0008528), (0.4755, -0.5132, -0.0008528), (0.4557, -0.5247, -0.0008528), (0.4424, -0.5383, -0.0008528), (0.4252, -0.559, -0.0008528), (0.4228, -0.5898, -0.0008528), (0.4998, -0.7548, -0.0008528), (0.5525, -0.8321, -0.0008528), (0.4536, -0.6741, -0.0008528), (-0.1966, 0.324, 0.002128), (-0.3378, 0.324, 0.002128), (-0.3378, -0.5669, 0.002128), (-0.1982, -0.62, 0.002128)], [], [(59, 63, 60, 51, 62, 52, 61, 54, 58, 53, 55, 57, 64, 56, 65, 66, 67, 68, 69, 70, 71, 72, 73, 74, 75, 78, 76, 77, 1, 82, 79, 80, 81, 2, 19, 17, 21, 15, 20, 16, 18, 14, 8, 11, 4, 10, 7, 13, 5, 12, 6, 9, 3, 0, 48, 47, 49, 46, 45, 44, 43, 42, 41, 40, 39, 38, 37, 36, 27, 35, 28, 26, 24, 29, 25, 32, 23, 33, 22, 31, 34, 30, 50)])
_uv = me_circle_004.uv_layers.new(name='UVMap')
_uv.uv.foreach_set('vector', [0.7484, 0.863, 0.7507, 0.853, 0.754, 0.8443, 0.758, 0.8363, 0.7626, 0.8303, 0.7659, 0.8272, 0.7696, 0.8262, 0.7727, 0.8277, 0.7746, 0.8304, 0.7766, 0.8319, 0.7786, 0.8328, 0.7818, 0.8323, 0.7851, 0.8306, 0.7877, 0.8269, 0.7891, 0.8236, 0.7892, 0.8219, 0.7891, 0.8189, 0.788, 0.8163, 0.7861, 0.8133, 0.7837, 0.8115, 0.7817, 0.8102, 0.7793, 0.8085, 0.7777, 0.8065, 0.7756, 0.8034, 0.7753, 0.7987, 0.779, 0.7861, 0.7846, 0.7739, 0.7909, 0.7623, 0.8001, 0.7487, 0.7005, 0.7942, 0.7007, 0.936, 0.6837, 0.936, 0.6837, 0.8022, 0.6243, 0.8285, 0.6184, 0.8504, 0.6125, 0.8628, 0.6021, 0.8753, 0.5901, 0.8854, 0.5802, 0.8923, 0.5691, 0.8977, 0.5581, 0.9024, 0.5478, 0.9052, 0.553, 0.9082, 0.5622, 0.9133, 0.5715, 0.9185, 0.5808, 0.9236, 0.5901, 0.9287, 0.5994, 0.9339, 0.5996, 0.9465, 0.5998, 0.9591, 0.6, 0.9717, 0.6003, 0.9843, 0.6005, 0.9969, 0.7997, 0.9977, 0.7968, 0.9804, 0.7926, 0.969, 0.7877, 0.9581, 0.7817, 0.9488, 0.7787, 0.9469, 0.7758, 0.9475, 0.7738, 0.9481, 0.7717, 0.9495, 0.77, 0.9509, 0.7678, 0.9523, 0.7651, 0.9528, 0.763, 0.9526, 0.7611, 0.9515, 0.7601, 0.9505, 0.7587, 0.9477, 0.7577, 0.9435, 0.7581, 0.9396, 0.7593, 0.9363, 0.7608, 0.9347, 0.7626, 0.9336, 0.7651, 0.933, 0.7674, 0.9307, 0.7685, 0.9267, 0.7681, 0.9222, 0.7666, 0.915, 0.7635, 0.9075, 0.7597, 0.9004, 0.7546, 0.8936, 0.7453, 0.88])
me_circle_004.use_remesh_preserve_volume = False
me_circle_004.use_remesh_preserve_attributes = False
me_circle_004.use_mirror_vertex_groups = False
me_circle_004.update()
me_circle_003 = bpy.data.meshes.new('Circle.003')
me_circle_003.from_pydata([(0.694, -0.8728, 0.0002386), (0.4989, -0.892, 0.0002386), (0.3113, -0.9489, 0.0002386), (0.1384, -1.041, 0.0002386), (-0.01311, -1.166, 0.0002386), (-0.1375, -1.317, 0.0002386), (-0.2299, -1.49, 0.0002386), (1.076, 0.6331, 0.0003205), (-1.045, -1.705, -0.0003068), (-0.8068, 0.1216, -0.001253), (0.2643, 0.595, 0.0002386), (-0.5711, 0.6417, 0.0002386), (-0.8154, 0.4506, 0.0002386), (0.425, 0.9522, 0.0002386), (-0.2403, 0.788, 0.0002386), (-0.8079, 0.2877, 0.0002386), (0.4184, 0.6633, 0.0002386), (-0.03744, 0.7474, 0.0002386), (-0.7365, 0.5686, 0.0002386), (-0.4057, 0.7149, 0.0002386), (-0.8041, 0.2062, 0.0002386), (0.4151, 0.5188, 0.0002386), (0.1134, 0.6712, 0.0002386), (-0.6538, 0.6052, 0.0002386), (-0.4884, 0.6783, 0.0002386), (-0.8116, 0.3691, 0.0002386), (0.4217, 0.8078, 0.0002386), (-0.1438, 0.7813, 0.0002386), (-0.8192, 0.532, 0.0002386), (0.441, 1.143, 0.0002386), (-0.323, 0.7514, 0.0002386), (1.157, -0.1718, 0.0007807), (0.7922, 1.011, -0.003163), (1.162, 0.241, 0.001046), (0.6181, 1.093, -0.000286), (0.941, -0.6301, -0.000199), (0.9785, 0.8612, 9.629e-05), (1.132, 0.4422, -0.0008309), (0.5265, 1.124, -0.001647), (0.8257, -0.7457, 0.00203), (1.027, 0.7786, -0.0002992), (1.174, 0.007783, -0.001534), (0.7099, 1.057, -0.002884), (1.081, -0.4218, -0.0001816), (0.8918, 0.9443, 0.002718), (-0.792, -0.6892, 0.0002389), (-0.792, -0.548, 0.0002389), (-0.01989, -0.6892, 0.0002389), (-0.01989, -0.548, 0.0002389), (-0.9674, -1.088, -0.0008541), (-0.9006, -0.8764, -0.001292), (-1.023, -1.397, 0.0002397), (-0.8511, -0.782, 0.001278), (-1.039, -1.547, -3.347e-05), (-0.9389, -0.9815, -0.0002528), (-1.002, -1.241, -0.001127)], [], [(1, 2, 3, 4, 5, 6, 8, 53, 51, 55, 49, 54, 50, 52, 45, 47, 48, 46, 9, 20, 15, 25, 12, 28, 18, 23, 11, 24, 19, 30, 14, 27, 17, 22, 10, 21, 16, 26, 13, 29, 38, 34, 42, 32, 44, 36, 40, 7, 37, 33, 41, 31, 43, 35, 39, 0)])
_uv = me_circle_003.uv_layers.new(name='UVMap')
_uv.uv.foreach_set('vector', [0.5548, 0.5994, 0.5322, 0.5908, 0.5114, 0.5769, 0.4932, 0.5582, 0.4782, 0.5355, 0.4671, 0.5095, 0.3689, 0.4772, 0.3697, 0.5009, 0.3716, 0.5235, 0.3741, 0.547, 0.3783, 0.5699, 0.3817, 0.5859, 0.3863, 0.6017, 0.3923, 0.6159, 0.3994, 0.6298, 0.4923, 0.6298, 0.4923, 0.651, 0.3994, 0.651, 0.3976, 0.7517, 0.3979, 0.7644, 0.3975, 0.7766, 0.397, 0.7889, 0.3966, 0.8011, 0.3961, 0.8134, 0.4061, 0.8188, 0.416, 0.8243, 0.426, 0.8298, 0.4359, 0.8353, 0.4459, 0.8408, 0.4559, 0.8463, 0.4658, 0.8518, 0.4774, 0.8508, 0.4902, 0.8457, 0.5084, 0.8343, 0.5266, 0.8228, 0.5447, 0.8114, 0.5451, 0.8331, 0.5455, 0.8548, 0.5459, 0.8765, 0.5478, 0.9052, 0.5581, 0.9024, 0.5691, 0.8977, 0.5802, 0.8923, 0.5901, 0.8854, 0.6021, 0.8753, 0.6125, 0.8628, 0.6184, 0.8504, 0.6243, 0.8285, 0.6311, 0.7999, 0.6347, 0.7696, 0.6361, 0.7346, 0.6341, 0.7076, 0.6249, 0.67, 0.608, 0.6387, 0.5941, 0.6213, 0.5783, 0.6022])
me_circle_003.use_remesh_preserve_volume = False
me_circle_003.use_remesh_preserve_attributes = False
me_circle_003.use_mirror_vertex_groups = False
me_circle_003.update()
me_circle_002 = bpy.data.meshes.new('Circle.002')
me_circle_002.from_pydata([(-1.027, -0.3525, -0.0001538), (-1.035, 1.31, 0.001332), (-0.8002, 0.6394, 0.001332), (-1.037, 0.831, 0.001332), (-0.7882, -0.05476, 0.001332), (-1.044, 1.1, 0.001332), (-1.041, 0.03007, 0.001332), (-0.8006, 0.8433, 0.001332), (-0.8791, 0.2078, 0.001332), (-1.035, 1.205, 0.001332), (-1.06, -0.1617, 0.001332), (-0.738, 0.7875, 0.001332), (-0.9306, 0.4373, 0.001332), (-1.086, 0.9621, 0.001332), (-0.8897, -0.06916, 0.001332), (-0.9316, 0.8013, 0.001332), (-0.7882, 0.04966, 0.001332), (-1.035, 1.257, 0.001332), (-1.038, -0.2877, 0.001332), (-0.7555, 0.723, 0.001332), (-0.8687, 0.5381, 0.001332), (-1.07, 0.889, 0.001332), (-0.8277, -0.08914, 0.001332), (-0.9912, 0.799, 0.001332), (-0.7728, -0.009498, 0.001332), (-1.035, 1.153, 0.001332), (-1.085, -0.03051, 0.001332), (-0.7555, 0.8274, 0.001332), (-0.9261, 0.3285, 0.001332), (-1.067, 1.038, 0.001332), (-0.9454, -0.008673, 0.001332), (-0.8636, 0.8271, 0.001332), (-0.8277, 0.1197, 0.001332), (-1.075, 0.01191, 0.001332), (-1.003, 0.02452, 0.001332), (-1.08, -0.1122, 0.001332), (0.5933, -0.3346, -0.0001598), (2.278, 1.297, 0.001332), (1.664, 0.1387, 0.001332), (2.038, 0.7753, 0.001332), (0.829, 0.1855, 0.001332), (2.271, 0.9616, 0.001332), (0.5847, -0.005677, 0.001332), (1.825, 0.496, 0.001332), (1.16, 0.3317, 0.001332), (2.275, 1.129, 0.001332), (0.5922, -0.1686, 0.001332), (1.819, 0.207, 0.001332), (1.363, 0.2911, 0.001332), (2.192, 0.8436, 0.001332), (0.6636, 0.1123, 0.001332), (1.884, 0.707, 0.001332), (0.9944, 0.2586, 0.001332), (2.277, 1.213, 0.001332), (0.596, -0.25, 0.001332), (1.815, 0.06256, 0.001332), (1.514, 0.2149, 0.001332), (2.115, 0.8094, 0.001332), (0.7463, 0.1489, 0.001332), (1.961, 0.7411, 0.001332), (0.9117, 0.222, 0.001332), (2.273, 1.045, 0.001332), (0.5885, -0.08713, 0.001332), (1.822, 0.3515, 0.001332), (1.256, 0.325, 0.001332), (2.269, 0.8777, 0.001332), (0.5809, 0.07578, 0.001332), (1.841, 0.6868, 0.001332), (1.077, 0.2952, 0.001332), (-0.521, -0.6064, -0.00164), (-0.6077, -0.5925, -0.00164), (-0.6634, -0.6659, -0.00164), (-0.6524, -0.626, -0.00164), (-0.6744, -0.6802, -0.00164), (-0.7574, -0.689, -0.00164), (-0.6977, -0.6915, -0.00164), (-0.6556, -0.6489, -0.00164), (-0.3603, -0.7097, -0.00164), (-0.4648, -0.6326, -0.00164), (-0.6361, -0.6036, -0.00164), (-0.5742, -0.5951, -0.00164), (-0.4119, -0.6651, -0.00164), (-0.7263, -0.697, -0.00164), (-0.7788, -0.6771, -0.00164), (-0.7859, -0.6679, -0.00164), (-0.7952, -0.651, -0.00164), (-0.7974, -0.6317, -0.00164), (-0.7949, -0.607, -0.00164), (-0.7855, -0.5866, -0.00164), (-0.7759, -0.5705, -0.00164), (-0.7658, -0.5505, -0.00164), (-0.7623, -0.5321, -0.00164), (-0.7593, -0.5059, -0.00164), (-0.774, -0.4793, -0.00164), (-0.9262, -0.3855, -0.00164), (-0.8447, -0.4268, -0.00164), (-0.2573, -0.7904, -7.805e-05), (0.05833, -0.6615, -0.001652), (0.1217, -0.5862, -0.001652), (0.08318, -0.4902, -0.001652), (0.1152, -0.5238, -0.001652), (0.07582, -0.4714, -0.001652), (0.1151, -0.3865, -0.001652), (0.07834, -0.4425, -0.001652), (0.09506, -0.5076, -0.001652), (-0.1337, -0.7565, -0.001652), (0.0006659, -0.7004, -0.001652), (0.1273, -0.5525, -0.001652), (0.09981, -0.6169, -0.001652), (-0.06109, -0.7326, -0.001652), (0.08954, -0.4119, -0.001652), (0.1389, -0.3729, -0.001652), (0.1518, -0.3713, -0.001652), (0.1735, -0.3721, -0.001652), (0.1933, -0.3812, -0.001652), (0.2156, -0.3978, -0.001652), (0.2299, -0.4186, -0.001652), (0.2398, -0.4371, -0.001652), (0.2532, -0.4584, -0.001652), (0.2689, -0.4724, -0.001652), (0.2924, -0.4903, -0.001652), (0.3264, -0.4915, -0.001652), (0.5043, -0.3992, -0.001652), (0.4177, -0.4538, -0.001652)], [], [(9, 17, 1, 37, 53, 45, 61, 41, 65, 49, 57, 39, 59, 51, 67, 43, 63, 47, 55, 38, 56, 48, 64, 44, 68, 52, 60, 40, 58, 50, 66, 42, 62, 46, 54, 36, 122, 123, 121, 120, 119, 118, 117, 116, 115, 114, 113, 112, 111, 102, 110, 103, 101, 99, 104, 100, 107, 98, 108, 97, 106, 109, 105, 96, 77, 81, 78, 69, 80, 70, 79, 72, 76, 71, 73, 75, 82, 74, 83, 84, 85, 86, 87, 88, 89, 90, 91, 92, 93, 95, 94, 0, 18, 10, 35, 26, 33, 6, 34, 30, 14, 22, 4, 24, 16, 32, 8, 28, 12, 20, 2, 19, 11, 27, 7, 31, 15, 23, 3, 21, 13, 29, 5, 25)])
_uv = me_circle_002.uv_layers.new(name='UVMap')
_uv.uv.foreach_set('vector', [0.2016, 0.9831, 0.2016, 0.9909, 0.2016, 0.9988, 0.6005, 0.9969, 0.6003, 0.9843, 0.6, 0.9717, 0.5998, 0.9591, 0.5996, 0.9465, 0.5994, 0.9339, 0.5901, 0.9287, 0.5808, 0.9236, 0.5715, 0.9185, 0.5622, 0.9133, 0.553, 0.9082, 0.5478, 0.9052, 0.5459, 0.8765, 0.5455, 0.8548, 0.5451, 0.8331, 0.5447, 0.8114, 0.5266, 0.8228, 0.5084, 0.8343, 0.4902, 0.8457, 0.4774, 0.8508, 0.4658, 0.8518, 0.4559, 0.8463, 0.4459, 0.8408, 0.4359, 0.8353, 0.426, 0.8298, 0.416, 0.8243, 0.4061, 0.8188, 0.3961, 0.8134, 0.3966, 0.8011, 0.397, 0.7889, 0.3975, 0.7766, 0.3979, 0.7644, 0.3976, 0.7517, 0.3869, 0.742, 0.3765, 0.7338, 0.3655, 0.7281, 0.3614, 0.7283, 0.3585, 0.731, 0.3567, 0.7331, 0.355, 0.7363, 0.3538, 0.7391, 0.3521, 0.7422, 0.3494, 0.7447, 0.3471, 0.746, 0.3445, 0.7462, 0.3429, 0.7459, 0.34, 0.7439, 0.337, 0.7401, 0.3356, 0.7355, 0.3353, 0.7311, 0.3362, 0.7283, 0.3376, 0.7257, 0.34, 0.7233, 0.3415, 0.7189, 0.3408, 0.7139, 0.3382, 0.7093, 0.3332, 0.7026, 0.3263, 0.6967, 0.3188, 0.6919, 0.3101, 0.6883, 0.2952, 0.6832, 0.2828, 0.6953, 0.2766, 0.702, 0.2702, 0.7069, 0.2635, 0.7108, 0.2571, 0.7125, 0.253, 0.7129, 0.2496, 0.7113, 0.2476, 0.7079, 0.2472, 0.7045, 0.2463, 0.7019, 0.245, 0.6998, 0.2422, 0.6981, 0.2387, 0.6972, 0.235, 0.6984, 0.2324, 0.7002, 0.2316, 0.7016, 0.2304, 0.7041, 0.2302, 0.707, 0.2305, 0.7107, 0.2316, 0.7138, 0.2328, 0.7162, 0.234, 0.7192, 0.2344, 0.722, 0.2348, 0.7259, 0.233, 0.7299, 0.2245, 0.7378, 0.2147, 0.744, 0.2026, 0.749, 0.2012, 0.7587, 0.1986, 0.7777, 0.1961, 0.7851, 0.1956, 0.7974, 0.1968, 0.8038, 0.2009, 0.8065, 0.2054, 0.8056, 0.2124, 0.8007, 0.2191, 0.7916, 0.2265, 0.7886, 0.2313, 0.7937, 0.2331, 0.8005, 0.2313, 0.8094, 0.2265, 0.82, 0.2203, 0.8332, 0.2147, 0.8513, 0.2142, 0.8677, 0.2216, 0.8828, 0.2298, 0.898, 0.2352, 0.9106, 0.2373, 0.9203, 0.2352, 0.9263, 0.2298, 0.9287, 0.2222, 0.9262, 0.214, 0.9224, 0.2069, 0.922, 0.2013, 0.9268, 0.1974, 0.9356, 0.1954, 0.9465, 0.1977, 0.9579, 0.2005, 0.9672, 0.2016, 0.9752])
me_circle_002.use_remesh_preserve_volume = False
me_circle_002.use_remesh_preserve_attributes = False
me_circle_002.use_mirror_vertex_groups = False
me_circle_002.update()
me_circle_001 = bpy.data.meshes.new('Circle.001')
me_circle_001.from_pydata([(-1.273, 1.266, -0.001049), (-1.269, -0.3906, -0.000893), (0.4046, -0.3893, -0.001436), (0.3965, 1.273, 5.041e-05), (0.6313, 0.6026, 5.041e-05), (0.394, 0.7942, 5.041e-05), (0.6432, -0.09152, 5.041e-05), (0.3875, 1.063, 5.041e-05), (0.3909, -0.006694, 5.041e-05), (0.6308, 0.8065, 5.041e-05), (0.5523, 0.1711, 5.041e-05), (0.3965, 1.168, 5.041e-05), (0.3715, -0.1984, 5.041e-05), (0.6934, 0.7507, 5.041e-05), (0.5009, 0.4005, 5.041e-05), (0.3453, 0.9253, 5.041e-05), (0.5417, -0.1059, 5.041e-05), (0.4998, 0.7646, 5.041e-05), (0.6432, 0.01291, 5.041e-05), (0.3965, 1.221, 5.041e-05), (0.3933, -0.3245, 5.041e-05), (0.676, 0.6863, 5.041e-05), (0.5628, 0.5014, 5.041e-05), (0.3615, 0.8522, 5.041e-05), (0.6037, -0.1259, 5.041e-05), (0.4403, 0.7622, 5.041e-05), (0.6586, -0.04626, 5.041e-05), (0.3965, 1.116, 5.041e-05), (0.3465, -0.06727, 5.041e-05), (0.676, 0.7907, 5.041e-05), (0.5054, 0.2918, 5.041e-05), (0.3645, 1.001, 5.041e-05), (0.486, -0.04543, 5.041e-05), (0.5678, 0.7903, 5.041e-05), (0.6037, 0.08294, 5.041e-05), (0.3566, -0.02485, 5.041e-05), (0.4284, -0.01224, 5.041e-05), (0.3513, -0.149, 5.041e-05), (-0.2765, -0.6433, 5.041e-05), (-0.07209, -0.3903, 5.041e-05), (-1.017, -0.6561, 5.041e-05), (0.2144, -0.3833, 5.041e-05), (-0.9264, -0.387, 5.041e-05), (-0.05899, -0.6429, 5.041e-05), (-0.7367, -0.5592, 5.041e-05), (0.3271, -0.393, 5.041e-05), (-1.131, -0.3663, 5.041e-05), (-0.1185, -0.7097, 5.041e-05), (-0.492, -0.5043, 5.041e-05), (0.06773, -0.3383, 5.041e-05), (-1.032, -0.5478, 5.041e-05), (-0.1037, -0.5032, 5.041e-05), (-0.9054, -0.6561, 5.041e-05), (-0.1872, -0.6911, 5.041e-05), (-0.3844, -0.5703, 5.041e-05), (-0.01023, -0.3556, 5.041e-05), (-1.054, -0.614, 5.041e-05), (-0.1062, -0.4396, 5.041e-05), (-0.9685, -0.6726, 5.041e-05), (0.2714, -0.393, 5.041e-05), (-0.991, -0.3397, 5.041e-05), (-0.07586, -0.6911, 5.041e-05), (-0.608, -0.5091, 5.041e-05), (0.1483, -0.3588, 5.041e-05), (-0.9677, -0.4885, 5.041e-05), (-0.07627, -0.5757, 5.041e-05), (-0.8307, -0.614, 5.041e-05), (-0.9457, -0.3504, 5.041e-05), (-0.9323, -0.427, 5.041e-05), (-1.078, -0.3447, 5.041e-05)], [], [(46, 1, 0, 3, 19, 11, 27, 7, 31, 15, 23, 5, 25, 17, 33, 9, 29, 13, 21, 4, 22, 14, 30, 10, 34, 18, 26, 6, 24, 16, 32, 36, 8, 35, 28, 37, 12, 20, 2, 45, 59, 41, 63, 49, 55, 39, 57, 51, 65, 43, 61, 47, 53, 38, 54, 48, 62, 44, 66, 52, 58, 40, 56, 50, 64, 68, 42, 67, 60, 69)])
_uv = me_circle_001.uv_layers.new(name='UVMap')
_uv.uv.foreach_set('vector', [0.01771, 0.7524, 0.001071, 0.7488, 0.000619, 0.9977, 0.2016, 0.9988, 0.2016, 0.9909, 0.2016, 0.9831, 0.2016, 0.9752, 0.2005, 0.9672, 0.1977, 0.9579, 0.1954, 0.9465, 0.1974, 0.9356, 0.2013, 0.9268, 0.2069, 0.922, 0.214, 0.9224, 0.2222, 0.9262, 0.2298, 0.9287, 0.2352, 0.9263, 0.2373, 0.9203, 0.2352, 0.9106, 0.2298, 0.898, 0.2216, 0.8828, 0.2142, 0.8677, 0.2147, 0.8513, 0.2203, 0.8332, 0.2265, 0.82, 0.2313, 0.8094, 0.2331, 0.8005, 0.2313, 0.7937, 0.2265, 0.7886, 0.2191, 0.7916, 0.2124, 0.8007, 0.2054, 0.8056, 0.2009, 0.8065, 0.1968, 0.8038, 0.1956, 0.7974, 0.1961, 0.7851, 0.1986, 0.7777, 0.2012, 0.7587, 0.2026, 0.749, 0.1932, 0.7484, 0.1865, 0.7484, 0.1797, 0.7499, 0.1717, 0.7536, 0.162, 0.7566, 0.1526, 0.7541, 0.1452, 0.7488, 0.1411, 0.7414, 0.1414, 0.7319, 0.1447, 0.721, 0.1467, 0.7109, 0.1447, 0.7036, 0.1396, 0.7008, 0.1313, 0.7036, 0.1206, 0.7108, 0.1076, 0.7218, 0.09461, 0.7317, 0.08065, 0.731, 0.06515, 0.7235, 0.05384, 0.7152, 0.04484, 0.7089, 0.03725, 0.7064, 0.03144, 0.7089, 0.02702, 0.7152, 0.02959, 0.7252, 0.03735, 0.7341, 0.04162, 0.7433, 0.04233, 0.7493, 0.04, 0.7548, 0.03455, 0.7564, 0.02406, 0.7557])
me_circle_001.use_remesh_preserve_volume = False
me_circle_001.use_remesh_preserve_attributes = False
me_circle_001.use_mirror_vertex_groups = False
me_circle_001.update()

# ---- objects
ob_16 = bpy.data.objects.new('16', me_circle_020)
ob_17 = bpy.data.objects.new('17', me_circle_019)
ob_18 = bpy.data.objects.new('18', me_circle_018)
ob_19 = bpy.data.objects.new('19', me_circle_017)
ob_20 = bpy.data.objects.new('20', me_circle_016)
ob_15 = bpy.data.objects.new('15', me_circle_015)
ob_14 = bpy.data.objects.new('14', me_circle_014)
ob_13 = bpy.data.objects.new('13', me_circle_013)
ob_12 = bpy.data.objects.new('12', me_circle_012)
ob_11 = bpy.data.objects.new('11', me_circle_011)
ob_10 = bpy.data.objects.new('10', me_circle_010)
ob_5 = bpy.data.objects.new('5', me_circle_009)
ob_6 = bpy.data.objects.new('6', me_circle_008)
ob_8 = bpy.data.objects.new('8', me_circle_007)
ob_9 = bpy.data.objects.new('9', me_circle_006)
ob_4 = bpy.data.objects.new('4', me_circle_005)
ob_3 = bpy.data.objects.new('3', me_circle_004)
ob_7 = bpy.data.objects.new('7', me_circle_003)
ob_2 = bpy.data.objects.new('2', me_circle_002)
ob_1 = bpy.data.objects.new('1', me_circle_001)

# ---- transforms, parenting, visibility, modifiers, constraints
ob_16.location = (-3.627, -2.456, 0.01112)
ob_16.scale = (1.197, 1.197, 1.197)
ob_16.lineart.crease_threshold = 0.0
ob_17.location = (-1.906, -2.911, 0.01121)
ob_17.scale = (1.197, 1.197, 1.197)
ob_17.lineart.crease_threshold = 0.0
ob_18.location = (0.1764, -2.881, 0.01079)
ob_18.scale = (1.197, 1.197, 1.197)
ob_18.lineart.crease_threshold = 0.0
ob_19.location = (1.562, -2.847, 0.009673)
ob_19.scale = (1.197, 1.197, 1.197)
ob_19.lineart.crease_threshold = 0.0
ob_20.location = (3.433, -2.293, 0.01125)
ob_20.scale = (1.197, 1.197, 1.197)
ob_20.lineart.crease_threshold = 0.0
ob_15.location = (3.664, -1.028, 0.01309)
ob_15.scale = (1.197, 1.197, 1.197)
ob_15.lineart.crease_threshold = 0.0
ob_14.location = (2.148, -1.217, 0.01288)
ob_14.scale = (1.197, 1.197, 1.197)
ob_14.lineart.crease_threshold = 0.0
ob_13.location = (0.7781, -0.3794, 0.01282)
ob_13.scale = (1.197, 1.197, 1.197)
ob_13.lineart.crease_threshold = 0.0
ob_12.location = (-0.2876, -1.26, 0.01264)
ob_12.scale = (1.197, 1.197, 1.197)
ob_12.lineart.crease_threshold = 0.0
ob_11.location = (-2.538, -1.124, 0.01259)
ob_11.scale = (1.197, 1.197, 1.197)
ob_11.lineart.crease_threshold = 0.0
ob_10.location = (-3.668, -0.903, 0.01275)
ob_10.scale = (1.197, 1.197, 1.197)
ob_10.lineart.crease_threshold = 0.0
ob_5.location = (-3.694, 1.009, 0.01278)
ob_5.scale = (1.197, 1.197, 1.197)
ob_5.lineart.crease_threshold = 0.0
ob_6.location = (-2.265, 1.383, 0.01083)
ob_6.scale = (1.197, 1.197, 1.197)
ob_6.lineart.crease_threshold = 0.0
ob_8.location = (2.355, 0.9896, 0.01279)
ob_8.scale = (1.197, 1.197, 1.197)
ob_8.lineart.crease_threshold = 0.0
ob_9.location = (3.531, 1.257, 0.01159)
ob_9.scale = (1.197, 1.197, 1.197)
ob_9.lineart.crease_threshold = 0.0
ob_4.location = (3.136, 2.941, 0.009382)
ob_4.scale = (1.197, 1.197, 1.197)
ob_4.lineart.crease_threshold = 0.0
ob_3.location = (2.231, 3.089, 0.01028)
ob_3.scale = (1.197, 1.197, 1.197)
ob_3.lineart.crease_threshold = 0.0
ob_7.location = (-0.0527, 1.862, 0.01254)
ob_7.scale = (1.197, 1.197, 1.197)
ob_7.lineart.crease_threshold = 0.0
ob_2.location = (-1.729, 2.409, 0.01123)
ob_2.scale = (1.197, 1.197, 1.197)
ob_2.lineart.crease_threshold = 0.0
ob_1.location = (-3.442, 2.453, 0.01276)
ob_1.scale = (1.197, 1.197, 1.197)
ob_1.lineart.crease_threshold = 0.0

# ---- collection membership
col_collection_1.objects.link(ob_16)
col_collection_1.objects.link(ob_17)
col_collection_1.objects.link(ob_18)
col_collection_1.objects.link(ob_19)
col_collection_1.objects.link(ob_20)
col_collection_1.objects.link(ob_15)
col_collection_1.objects.link(ob_14)
col_collection_1.objects.link(ob_13)
col_collection_1.objects.link(ob_12)
col_collection_1.objects.link(ob_11)
col_collection_1.objects.link(ob_10)
col_collection_1.objects.link(ob_5)
col_collection_1.objects.link(ob_6)
col_collection_1.objects.link(ob_8)
col_collection_1.objects.link(ob_9)
col_collection_1.objects.link(ob_4)
col_collection_1.objects.link(ob_3)
col_collection_1.objects.link(ob_7)
col_collection_1.objects.link(ob_2)
col_collection_1.objects.link(ob_1)

# ---- scene / render settings (as saved in the file)
scene.frame_start = 1; scene.frame_end = 250; scene.frame_set(239)
scene.render.engine = 'BLENDER_EEVEE_NEXT'
scene.render.image_settings.color_mode = 'RGB'
scene.render.image_settings.compression = 90
scene.render.resolution_percentage = 50
scene.render.dither_intensity = 0.0
scene.render.bake_margin = 2
scene.render.bake_bias = 0.0
scene.cycles.use_denoising = False
scene.cycles.samples = 10
scene.cycles.sampling_pattern = 'TABULATED_SOBOL'
scene.cycles.light_sampling_threshold = 0.0
scene.cycles.use_adaptive_sampling = False
scene.cycles.use_light_tree = False
scene.cycles.blur_glossy = 0.0
scene.cycles.volume_bounces = 1
scene.cycles.pixel_filter_type = 'GAUSSIAN'
scene.cycles.sample_clamp_indirect = 0.0
scene.view_settings.view_transform = 'Standard'
bpy.context.view_layer.update()

# ---- added for rendering (the .blend has no active camera and no usable light): camera, sun
cam_auto = bpy.data.cameras.new('AutoCamera')
cam_auto.lens = 50.0
cam_auto.sensor_width = 36.0
cam_auto.clip_end = 1000.0
ob_auto_camera = bpy.data.objects.new('AutoCamera', cam_auto)
scene.collection.objects.link(ob_auto_camera)
ob_auto_camera.location = (11.767, -14.116, 9.42472)
ob_auto_camera.rotation_euler = (1.09748, -7.21219e-08, 0.694738)
scene.camera = ob_auto_camera
light_auto_sun = bpy.data.lights.new('AutoSun', 'SUN')
light_auto_sun.energy = 3.0
light_auto_sun.angle = 0.0523599
ob_auto_sun = bpy.data.objects.new('AutoSun', light_auto_sun)
scene.collection.objects.link(ob_auto_sun)
ob_auto_sun.rotation_euler = (0.872665, 0.174533, 0.523599)
bpy.context.view_layer.update()
